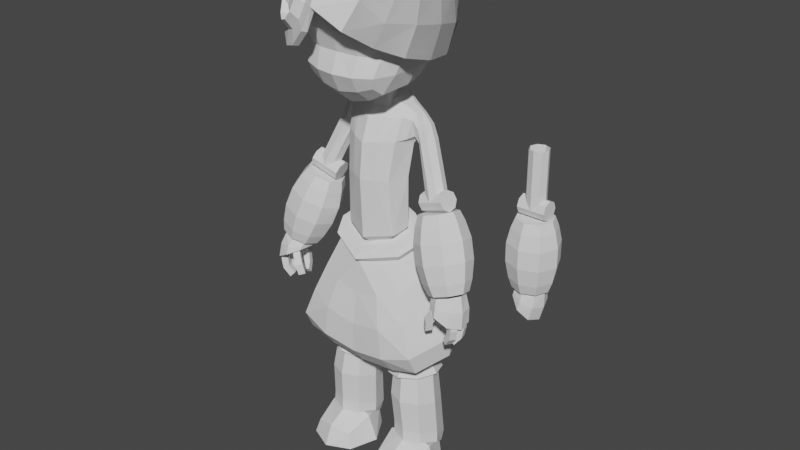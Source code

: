 # Source: chibi-character.blend  (saved by Blender 3.2.14; exported with 4.5.12 LTS)
import bpy
from mathutils import Matrix  # noqa: F401  (used for matrix-valued properties, if any)

bpy.ops.wm.read_factory_settings(use_empty=True)
scene = bpy.context.scene
scene.name = 'Scene'

# ---- collections
col_collection_2 = bpy.data.collections.new('Collection 2'); scene.collection.children.link(col_collection_2)
col_collection = bpy.data.collections.new('Collection'); scene.collection.children.link(col_collection)

# ---- world
world_world = bpy.data.worlds.new('World'); scene.world = world_world
world_world.use_nodes = True; world_world.node_tree.nodes.clear()
_N = world_world.node_tree.nodes; _L = world_world.node_tree.links
n0 = _N.new('ShaderNodeOutputWorld'); n0.name = 'World Output'; n0.location = (300, 300)
n1 = _N.new('ShaderNodeBackground'); n1.name = 'Background'; n1.location = (10, 300)
n1.inputs[0].default_value = (0.05088, 0.05088, 0.05088, 1.0)
_L.new(n1.outputs[0], n0.inputs[0])
n0.is_active_output = True
world_world.color = (0.05088, 0.05088, 0.05088)
world_world.use_sun_shadow = False
world_world.sun_shadow_jitter_overblur = 0.0

# ---- meshes
me_cube_001 = bpy.data.meshes.new('Cube.001')
me_cube_001.from_pydata([(0.2472, -0.3605, 3.026), (0.3001, -0.3385, 3.511), (0.2362, 0.1555, 3.059), (0.3125, 0.2656, 3.475), (0.1386, 0.1772, 3.018), (0.0, 0.1919, 2.996), (0.0, 0.3207, 3.539), (0.2046, 0.3006, 3.52), (0.3112, 0.2574, 3.33), (0.3008, 0.2433, 3.236), (0.2727, 0.2027, 3.142), (0.2614, -0.2856, 2.97), (0.2964, -0.08157, 2.993), (0.2696, 0.06821, 3.01), (0.3802, 0.1627, 3.513), (0.3978, 0.0005166, 3.539), (0.3789, -0.2146, 3.54), (0.3118, -0.373, 3.348), (0.2983, -0.3337, 3.226), (0.2705, -0.3877, 3.102), (0.0, -0.3997, 2.968), (0.1403, -0.3868, 2.989), (0.1834, -0.4017, 3.552), (0.0, -0.4112, 3.572), (0.0, 0.2863, 3.135), (0.0, 0.3389, 3.244), (0.0, 0.3672, 3.35), (0.1416, 0.2634, 3.14), (0.1558, 0.3157, 3.241), (0.1668, 0.3428, 3.343), (0.3357, 0.09774, 3.123), (0.3778, 0.1282, 3.241), (0.3973, 0.1421, 3.345), (0.3511, -0.04372, 3.115), (0.3917, -0.01695, 3.245), (0.4259, -0.01132, 3.356), (0.3353, -0.2481, 3.106), (0.3752, -0.2239, 3.24), (0.3969, -0.2159, 3.359), (0.1419, -0.4407, 3.094), (0.1571, -0.3936, 3.225), (0.1673, -0.4323, 3.352), (0.0, -0.463, 3.095), (0.0, -0.4098, 3.228), (0.0, -0.4497, 3.364), (0.0, 0.1067, 2.922), (0.08458, 0.06149, 2.937), (0.0, -0.07822, 2.881), (0.09007, -0.03674, 2.912), (0.0, -0.2858, 2.868), (0.1459, -0.282, 2.904), (0.2415, 0.1942, 3.674), (0.0, 0.1906, 3.719), (0.2235, 0.0261, 3.719), (0.0, 0.03169, 3.769), (0.2113, -0.2233, 3.692), (0.0, -0.2354, 3.723), (0.0, 0.1128, 2.779), (0.09089, 0.06955, 2.783), (0.0, -0.06538, 2.722), (0.09577, -0.02311, 2.747)], [], [(24, 25, 28, 27), (25, 26, 29, 28), (26, 6, 7, 29), (29, 7, 3, 8), (28, 29, 8, 9), (27, 28, 9, 10), (4, 27, 10, 2), (5, 24, 27, 4), (30, 31, 34, 33), (31, 32, 35, 34), (33, 34, 37, 36), (34, 35, 38, 37), (2, 10, 30, 13), (10, 9, 31, 30), (9, 8, 32, 31), (8, 3, 14, 32), (32, 14, 15, 35), (35, 15, 16, 38), (38, 16, 1, 17), (37, 38, 17, 18), (36, 37, 18, 19), (11, 36, 19, 0), (12, 33, 36, 11), (13, 30, 33, 12), (39, 40, 43, 42), (40, 41, 44, 43), (0, 19, 39, 21), (19, 18, 40, 39), (18, 17, 41, 40), (17, 1, 22, 41), (41, 22, 23, 44), (21, 39, 42, 20), (47, 48, 50, 49), (5, 4, 46, 45), (4, 2, 13, 46), (46, 13, 12, 48), (48, 12, 11, 50), (50, 11, 0, 21), (49, 50, 21, 20), (51, 52, 54, 53), (53, 54, 56, 55), (3, 7, 51, 14), (7, 6, 52, 51), (55, 56, 23, 22), (16, 55, 22, 1), (15, 53, 55, 16), (14, 51, 53, 15), (48, 47, 59, 60), (46, 48, 60, 58), (45, 46, 58, 57)])
_uv = me_cube_001.uv_layers.new(name='UVMap')
_uv.uv.foreach_set('vector', [0.4375, 0.375, 0.5122, 0.375, 0.5122, 0.4375, 0.4375, 0.4375, 0.5122, 0.375, 0.5358, 0.375, 0.5358, 0.4375, 0.5122, 0.4375, 0.5358, 0.375, 0.5994, 0.3762, 0.5978, 0.4471, 0.5358, 0.4375, 0.5358, 0.4375, 0.5978, 0.4471, 0.5948, 0.5, 0.5358, 0.5, 0.5122, 0.4375, 0.5358, 0.4375, 0.5358, 0.5, 0.5122, 0.5, 0.4375, 0.4375, 0.5122, 0.4375, 0.5122, 0.5, 0.4375, 0.5, 0.375, 0.4375, 0.4375, 0.4375, 0.4375, 0.5, 0.375, 0.5, 0.375, 0.375, 0.4375, 0.375, 0.4375, 0.4375, 0.375, 0.4375, 0.4309, 0.5593, 0.5122, 0.5625, 0.5122, 0.625, 0.4297, 0.6102, 0.5122, 0.5625, 0.5358, 0.5625, 0.5358, 0.625, 0.5122, 0.625, 0.4297, 0.6102, 0.5122, 0.625, 0.5122, 0.7001, 0.4365, 0.678, 0.5122, 0.625, 0.5358, 0.625, 0.5358, 0.6875, 0.5122, 0.7001, 0.375, 0.5, 0.4375, 0.5, 0.4309, 0.5593, 0.375, 0.5625, 0.4375, 0.5, 0.5122, 0.5, 0.5122, 0.5625, 0.4309, 0.5593, 0.5122, 0.5, 0.5358, 0.5, 0.5358, 0.5625, 0.5122, 0.5625, 0.5358, 0.5, 0.5948, 0.5, 0.5948, 0.5625, 0.5358, 0.5625, 0.5358, 0.5625, 0.5948, 0.5625, 0.5948, 0.625, 0.5358, 0.625, 0.5358, 0.625, 0.5948, 0.625, 0.5948, 0.6875, 0.5358, 0.6875, 0.5358, 0.6875, 0.5948, 0.6875, 0.5888, 0.75, 0.5358, 0.75, 0.5122, 0.7001, 0.5358, 0.6875, 0.5358, 0.75, 0.5122, 0.75, 0.4365, 0.678, 0.5122, 0.7001, 0.5122, 0.75, 0.4316, 0.75, 0.375, 0.6875, 0.4365, 0.678, 0.4316, 0.75, 0.3868, 0.7379, 0.375, 0.6176, 0.4297, 0.6102, 0.4365, 0.678, 0.375, 0.6875, 0.375, 0.5625, 0.4309, 0.5593, 0.4297, 0.6102, 0.375, 0.6176, 0.4316, 0.8125, 0.5122, 0.8125, 0.5122, 0.875, 0.4375, 0.875, 0.5122, 0.8125, 0.5358, 0.8125, 0.5358, 0.875, 0.5122, 0.875, 0.3868, 0.7379, 0.4316, 0.75, 0.4316, 0.8125, 0.3754, 0.8084, 0.4316, 0.75, 0.5122, 0.75, 0.5122, 0.8125, 0.4316, 0.8125, 0.5122, 0.75, 0.5358, 0.75, 0.5358, 0.8125, 0.5122, 0.8125, 0.5358, 0.75, 0.5888, 0.75, 0.5888, 0.8125, 0.5358, 0.8125, 0.5358, 0.8125, 0.5888, 0.8125, 0.5888, 0.875, 0.5358, 0.875, 0.3754, 0.8084, 0.4316, 0.8125, 0.4375, 0.875, 0.3771, 0.8733, 0.25, 0.625, 0.3125, 0.625, 0.3125, 0.6875, 0.25, 0.6875, 0.25, 0.5, 0.3125, 0.5, 0.3125, 0.5625, 0.25, 0.5625, 0.3125, 0.5, 0.375, 0.5, 0.375, 0.5625, 0.3125, 0.5625, 0.3125, 0.5625, 0.375, 0.5625, 0.375, 0.6176, 0.3125, 0.625, 0.3125, 0.625, 0.375, 0.6176, 0.375, 0.6875, 0.3125, 0.6875, 0.3125, 0.6875, 0.375, 0.6875, 0.3868, 0.7379, 0.3171, 0.7476, 0.25, 0.6875, 0.3125, 0.6875, 0.3171, 0.7476, 0.2514, 0.7486, 0.6875, 0.5625, 0.75, 0.5625, 0.75, 0.6147, 0.6895, 0.6167, 0.6895, 0.6167, 0.75, 0.6147, 0.7496, 0.7032, 0.6867, 0.6974, 0.5948, 0.5, 0.6667, 0.483, 0.6875, 0.5625, 0.5948, 0.5625, 0.6667, 0.483, 0.7414, 0.4803, 0.75, 0.5625, 0.6875, 0.5625, 0.6867, 0.6974, 0.7496, 0.7032, 0.7475, 0.783, 0.6656, 0.7821, 0.5948, 0.6875, 0.6867, 0.6974, 0.6656, 0.7821, 0.5888, 0.75, 0.5948, 0.625, 0.6895, 0.6167, 0.6867, 0.6974, 0.5948, 0.6875, 0.5948, 0.5625, 0.6875, 0.5625, 0.6895, 0.6167, 0.5948, 0.625, 0.3125, 0.625, 0.25, 0.625, 0.25, 0.625, 0.3125, 0.625, 0.3125, 0.5625, 0.3125, 0.625, 0.3125, 0.625, 0.3125, 0.5625, 0.25, 0.5625, 0.3125, 0.5625, 0.3125, 0.5625, 0.25, 0.5625])
me_cube_001.update()
me_cube_003 = bpy.data.meshes.new('Cube.003')
me_cube_003.from_pydata([(0.0, -0.219, 2.3), (0.203, 0.03105, 2.794), (0.0, -0.03184, 2.811), (0.1223, -0.0646, 1.834), (0.0, -0.1234, 1.797), (0.1725, -0.1314, 2.298), (0.0, 0.1793, 2.297), (0.0, -0.198, 1.859), (0.2124, -0.03153, 2.729), (0.0, -0.1297, 2.714), (0.0, 0.1849, 2.694), (0.0, 0.1665, 1.961), (0.1928, -0.1094, 1.896), (0.3495, 0.1408, 2.573), (0.3048, 0.1313, 2.547), (0.2792, 0.09957, 2.533), (0.2872, 0.04669, 2.545), (0.3275, 0.01093, 2.568), (0.3731, 0.02155, 2.588), (0.3983, 0.07175, 2.597), (0.3887, 0.119, 2.591), (0.4918, 0.07406, 2.193), (0.4403, 0.05866, 2.179), (0.4121, 0.01065, 2.179), (0.4238, -0.04184, 2.193), (0.4685, -0.06808, 2.214), (0.52, -0.05268, 2.228), (0.5482, -0.004673, 2.228), (0.5365, 0.04782, 2.213), (0.3919, 0.08531, 2.157), (0.3723, 0.07399, 2.208), (0.3574, 0.02768, 2.235), (0.3558, -0.02651, 2.222), (0.3685, -0.05682, 2.178), (0.3881, -0.04551, 2.127), (0.403, 0.0008228, 2.1), (0.4046, 0.055, 2.112), (0.5917, 0.0628, 2.229), (0.5722, 0.05149, 2.28), (0.5572, 0.005169, 2.307), (0.5557, -0.04902, 2.294), (0.5684, -0.07933, 2.249), (0.588, -0.06801, 2.199), (0.6029, -0.02169, 2.172), (0.6045, 0.03249, 2.184), (0.5211, 0.01127, 2.308), (0.5094, 0.06377, 2.294), (0.4414, -0.05213, 2.294), (0.4929, -0.03674, 2.308), (0.385, 0.0266, 2.259), (0.3967, -0.0259, 2.274), (0.4647, 0.09, 2.274), (0.4131, 0.07461, 2.259), (0.5253, 0.1257, 2.116), (0.4265, 0.09622, 2.089), (0.3726, 0.00427, 2.089), (0.395, -0.09628, 2.116), (0.4806, -0.1465, 2.155), (0.5793, -0.117, 2.183), (0.6333, -0.02509, 2.183), (0.6109, 0.07546, 2.155), (0.6956, 0.02558, 1.611), (0.5968, -0.003906, 1.584), (0.5429, -0.09586, 1.584), (0.5653, -0.1964, 1.612), (0.6509, -0.2467, 1.65), (0.7496, -0.2172, 1.678), (0.8036, -0.1252, 1.678), (0.7812, -0.02467, 1.65), (0.8053, -0.1136, 1.761), (0.7888, -0.09208, 1.893), (0.7433, -0.06534, 2.027), (0.6824, -0.04135, 2.125), (0.6555, 0.0797, 2.092), (0.7121, 0.07484, 1.989), (0.7575, 0.0481, 1.854), (0.7783, 0.007482, 1.728), (0.6214, -0.2598, 1.728), (0.5759, -0.2614, 1.854), (0.5304, -0.2346, 1.989), (0.4986, -0.1876, 2.092), (0.6175, -0.152, 2.125), (0.668, -0.1935, 2.027), (0.7135, -0.2203, 1.893), (0.7403, -0.2243, 1.761), (0.4914, -0.07822, 1.648), (0.4253, -0.05115, 1.762), (0.3798, -0.02441, 1.897), (0.3686, -0.006008, 2.012), (0.3955, -0.1271, 2.046), (0.411, -0.1646, 1.935), (0.4565, -0.1913, 1.8), (0.5184, -0.1993, 1.681), (0.6752, 0.06797, 1.681), (0.6382, 0.1181, 1.8), (0.5927, 0.1449, 1.935), (0.5524, 0.1402, 2.045), (0.4335, 0.1047, 2.012), (0.4551, 0.1038, 1.897), (0.5005, 0.07704, 1.762), (0.5564, 0.03247, 1.648), (0.6966, -0.0003177, 1.6), (0.6146, -0.02481, 1.578), (0.5698, -0.1012, 1.578), (0.5884, -0.1847, 1.6), (0.6595, -0.2265, 1.633), (0.7415, -0.202, 1.655), (0.7864, -0.1256, 1.655), (0.7678, -0.04206, 1.633), (0.7251, 0.00576, 1.477), (0.6304, -0.0143, 1.529), (0.5777, -0.1047, 1.562), (0.5978, -0.2126, 1.557), (0.6791, -0.2747, 1.517), (0.7738, -0.2546, 1.465), (0.8265, -0.1642, 1.432), (0.8063, -0.05631, 1.437), (0.6251, -0.01468, 1.554), (0.5735, -0.1029, 1.57), (0.594, -0.2038, 1.581), (0.6747, -0.2583, 1.579), (0.7682, -0.2344, 1.566), (0.8197, -0.1463, 1.549), (0.7992, -0.04536, 1.539), (0.7185, 0.009142, 1.541), (0.1974, -0.08997, 2.576), (0.0, -0.1929, 2.554), (0.0, 0.1972, 2.568), (0.3122, 0.1481, 2.635), (0.1431, 0.03534, 1.843), (0.2132, 0.02633, 1.92), (0.2141, 0.02597, 2.297), (0.2016, 0.1056, 2.799), (0.0, 0.04289, 1.834), (0.2274, 0.06641, 2.53), (0.184, 0.1454, 2.684), (0.1171, 0.07504, 1.854), (0.1607, 0.0899, 2.297), (0.1971, 0.1483, 2.785), (0.1588, 0.08537, 1.937), (0.0, 0.1779, 2.844), (0.0, 0.1108, 1.86), (0.184, 0.1276, 2.551), (0.2611, 0.1477, 2.669), (0.344, 0.1298, 2.677), (0.276, 0.1314, 2.744), (0.3516, 0.08443, 2.692), (0.2787, 0.09224, 2.762), (0.2727, 0.03653, 2.76), (0.3313, 0.03382, 2.693), (0.2718, 0.1453, 2.58), (0.2402, 0.1422, 2.58), (0.253, 0.1068, 2.566), (0.2395, 0.09343, 2.555), (0.2607, 0.0349, 2.594), (0.2337, -0.01948, 2.581), (0.2966, 0.01509, 2.66), (0.2631, 0.005366, 2.714), (0.0, 0.0976, 2.835), (0.09972, 0.1818, 2.83), (0.0964, -0.1537, 1.877), (0.09237, 0.1686, 2.566), (0.1095, -0.08386, 2.726), (0.07941, 0.1259, 1.949), (0.1022, 0.02143, 2.817), (0.08036, 0.1346, 2.297), (0.09186, 0.171, 2.69), (0.06117, -0.09399, 1.815), (0.07155, 0.03912, 1.839), (0.05854, 0.0929, 1.857), (0.08626, -0.1792, 2.299), (0.1019, 0.117, 2.829), (0.0999, -0.1526, 2.57), (0.7388, -0.2035, 1.424), (0.7832, -0.2268, 1.421), (0.7348, -0.1969, 1.487), (0.7792, -0.2196, 1.492), (0.73, -0.2026, 1.374), (0.7697, -0.2247, 1.353), (0.6922, -0.1864, 1.326), (0.7224, -0.2047, 1.29), (0.7582, -0.1519, 1.483), (0.7622, -0.1585, 1.421), (0.8066, -0.1817, 1.418), (0.8026, -0.1745, 1.489), (0.7534, -0.1575, 1.371), (0.7931, -0.1797, 1.349), (0.7156, -0.1413, 1.323), (0.7458, -0.1596, 1.287), (0.7692, -0.1392, 1.413), (0.8178, -0.1271, 1.41), (0.7618, -0.137, 1.475), (0.81, -0.1244, 1.481), (0.762, -0.1444, 1.362), (0.8064, -0.1345, 1.341), (0.7229, -0.1574, 1.314), (0.7577, -0.151, 1.279), (0.7493, -0.08777, 1.472), (0.7567, -0.09003, 1.409), (0.8053, -0.07789, 1.407), (0.7976, -0.07518, 1.478), (0.7495, -0.09516, 1.359), (0.7939, -0.08532, 1.338), (0.7105, -0.1082, 1.311), (0.7452, -0.1018, 1.275), (0.7217, -0.06691, 1.421), (0.7401, -0.02068, 1.414), (0.7314, -0.07271, 1.483), (0.7513, -0.02668, 1.484), (0.7089, -0.07473, 1.372), (0.7219, -0.0329, 1.347), (0.684, -0.1129, 1.328), (0.6904, -0.0805, 1.29), (0.6853, -0.0531, 1.492), (0.6757, -0.04729, 1.43), (0.6941, -0.001062, 1.423), (0.7053, -0.007066, 1.493), (0.6628, -0.05512, 1.381), (0.6758, -0.01329, 1.356), (0.638, -0.09324, 1.337), (0.6444, -0.06088, 1.299), (0.6194, -0.1789, 1.491), (0.599, -0.2149, 1.519), (0.656, -0.1516, 1.534), (0.6403, -0.1844, 1.569), (0.5951, -0.1913, 1.448), (0.5663, -0.2308, 1.459), (0.5844, -0.18, 1.387), (0.5516, -0.2179, 1.381), (0.6941, -0.1829, 1.522), (0.6575, -0.2102, 1.478), (0.6371, -0.2462, 1.507), (0.6784, -0.2158, 1.556), (0.6332, -0.2226, 1.435), (0.6044, -0.2621, 1.447), (0.6225, -0.2113, 1.374), (0.5897, -0.2489, 1.368), (0.1485, -0.2336, 0.135), (0.1835, 0.1637, 0.1528), (0.4411, -0.2336, 0.135), (0.4061, 0.1637, 0.1528), (0.1157, -0.2525, 0.02244), (0.1157, -0.03757, 0.2115), (0.1585, 0.1625, 0.02244), (0.2948, 0.1843, 0.189), (0.4311, 0.1625, 0.02244), (0.4739, -0.03757, 0.2115), (0.4739, -0.2525, 0.02244), (0.2948, -0.2698, 0.1711), (0.2948, -0.03757, 0.2932), (0.2948, -0.3342, 0.02244), (0.5481, -0.03461, 0.02244), (0.2948, 0.2287, 0.02244), (0.04146, -0.03461, 0.02244), (0.2677, 0.2131, 0.8495), (0.1596, 0.1671, 0.8396), (0.1142, 0.04845, 0.8407), (0.1596, -0.06922, 0.839), (0.2677, -0.1151, 0.8495), (0.3787, -0.0629, 0.8711), (0.4243, 0.04845, 0.8694), (0.3787, 0.16, 0.8621), (0.3008, 0.2152, 0.1038), (0.1764, 0.1709, 0.1302), (0.1249, 0.0533, 0.206), (0.1764, -0.07944, 0.2497), (0.3008, -0.131, 0.2497), (0.4253, -0.07944, 0.2497), (0.4768, 0.05284, 0.2057), (0.4253, 0.1709, 0.1302), (0.4192, 0.206, 0.1998), (0.2971, 0.2495, 0.174), (0.4192, -0.07705, 0.3283), (0.4697, 0.05992, 0.279), (0.1751, -0.07705, 0.3283), (0.2971, -0.1276, 0.3283), (0.1751, 0.206, 0.1998), (0.1245, 0.05992, 0.2789), (0.4087, 0.1775, 0.5176), (0.4087, -0.0947, 0.5872), (0.1577, -0.0947, 0.5872), (0.1577, 0.1775, 0.5175), (0.2832, 0.2257, 0.5036), (0.4607, 0.03893, 0.5605), (0.2832, -0.1467, 0.5872), (0.1057, 0.03893, 0.5604), (0.2892, 0.4035, 1.051), (0.0, 0.3196, 0.9831), (0.0, 0.05004, 0.9261), (0.0, -0.2249, 0.8784), (0.2797, -0.2248, 0.9039), (0.4903, -0.2254, 0.9696), (0.5737, 0.04881, 1.014), (0.4903, 0.3196, 1.074), (0.3872, 0.1635, 0.7698), (0.3842, -0.07046, 0.7888), (0.159, -0.07176, 0.7523), (0.1621, 0.1635, 0.7334), (0.2753, 0.2096, 0.7478), (0.432, 0.04582, 0.7891), (0.2716, -0.1177, 0.7713), (0.1135, 0.04582, 0.7375), (0.4106, 0.1875, 0.7906), (0.4066, -0.09636, 0.8157), (0.1356, -0.1034, 0.7667), (0.1394, 0.1923, 0.7459), (0.2756, 0.2432, 0.7654), (0.4645, 0.04574, 0.8141), (0.27, -0.1555, 0.7983), (0.0809, 0.04574, 0.7514), (0.1513, 0.1518, 1.879), (0.0, 0.1922, 1.899), (0.0, -0.2415, 1.691), (0.1449, -0.1873, 1.717), (0.2638, -0.1321, 1.744), (0.3161, -0.02123, 1.797), (0.2662, 0.09005, 1.85), (0.0, -0.3166, 1.221), (0.2325, -0.3255, 1.267), (0.4102, -0.2654, 1.328), (0.4846, 0.0289, 1.389), (0.4114, 0.2788, 1.449), (0.232, 0.3619, 1.452), (0.0, 0.417, 1.426), (0.0, -0.2748, 1.454), (0.1778, -0.2692, 1.494), (0.335, -0.2036, 1.542), (0.4001, 0.008254, 1.613), (0.3371, 0.2314, 1.646), (0.1817, 0.2848, 1.669), (0.0, 0.3012, 1.661), (0.1492, 0.1826, 1.944), (0.0, 0.2302, 1.967), (0.0, -0.2807, 1.722), (0.1416, -0.217, 1.753), (0.2817, -0.1519, 1.784), (0.3433, -0.02125, 1.846), (0.2846, 0.1099, 1.909), (0.1379, 0.1593, 1.942), (0.0, 0.1979, 1.96), (0.0, -0.2163, 1.762), (0.1317, -0.1647, 1.787), (0.2453, -0.1119, 1.812), (0.2953, -0.005989, 1.863), (0.2477, 0.1003, 1.914), (0.2626, -0.3304, 1.04), (0.4858, -0.2963, 1.114), (0.5894, 0.04328, 1.172), (0.4863, 0.343, 1.246), (0.2665, 0.4382, 1.231), (0.0, 0.469, 1.194), (0.0, -0.3171, 0.9976)], [], [(159, 171, 132, 138), (165, 161, 142, 137), (160, 7, 4, 167), (170, 160, 12, 5), (12, 3, 129, 130), (171, 158, 2, 164), (142, 134, 131, 137), (161, 166, 135, 142), (45, 27, 28, 46), (47, 25, 26, 48), (49, 23, 24, 50), (51, 21, 22, 52), (46, 28, 21, 51), (48, 26, 27, 45), (50, 24, 25, 47), (52, 22, 23, 49), (36, 44, 43, 35), (34, 42, 41, 33), (32, 40, 39, 31), (30, 38, 37, 29), (29, 37, 44, 36), (35, 43, 42, 34), (33, 41, 40, 32), (31, 39, 38, 30), (29, 36, 35, 34, 33, 32, 31, 30), (37, 38, 39, 40, 41, 42, 43, 44), (16, 50, 47, 17), (18, 48, 45, 19), (165, 137, 139, 163), (20, 46, 51, 13), (13, 51, 52, 14), (15, 49, 50, 16), (17, 47, 48, 18), (169, 141, 11, 163), (19, 45, 46, 20), (14, 52, 49, 15), (69, 67, 68, 76), (77, 65, 66, 84), (85, 63, 64, 92), (93, 61, 62, 100), (76, 68, 61, 93), (84, 66, 67, 69), (92, 64, 65, 77), (100, 62, 63, 85), (54, 97, 88, 55), (97, 98, 87, 88), (98, 99, 86, 87), (99, 100, 85, 86), (56, 89, 80, 57), (89, 90, 79, 80), (90, 91, 78, 79), (91, 92, 77, 78), (58, 81, 72, 59), (81, 82, 71, 72), (82, 83, 70, 71), (83, 84, 69, 70), (60, 73, 96, 53), (73, 74, 95, 96), (74, 75, 94, 95), (75, 76, 93, 94), (53, 96, 97, 54), (96, 95, 98, 97), (95, 94, 99, 98), (94, 93, 100, 99), (55, 88, 89, 56), (88, 87, 90, 89), (87, 86, 91, 90), (86, 85, 92, 91), (57, 80, 81, 58), (80, 79, 82, 81), (79, 78, 83, 82), (78, 77, 84, 83), (59, 72, 73, 60), (72, 71, 74, 73), (71, 70, 75, 74), (70, 69, 76, 75), (54, 55, 56, 57, 58, 59, 60, 53), (117, 118, 103, 102), (118, 119, 104, 103), (119, 120, 105, 104), (120, 121, 106, 105), (121, 122, 107, 106), (122, 123, 108, 107), (123, 124, 101, 108), (124, 117, 102, 101), (109, 110, 117, 124), (116, 109, 124, 123), (115, 116, 123, 122), (114, 115, 122, 121), (113, 114, 121, 120), (112, 113, 120, 119), (111, 112, 119, 118), (110, 111, 118, 117), (131, 5, 12, 130), (139, 130, 129, 136), (137, 131, 130, 139), (147, 145, 138, 132), (148, 147, 132, 1), (151, 153, 134, 142), (153, 155, 125, 134), (155, 157, 8, 125), (157, 148, 1, 8), (17, 18, 149, 156), (156, 149, 148, 157), (16, 17, 156, 154), (154, 156, 157, 155), (15, 16, 154, 152), (152, 154, 155, 153), (14, 15, 152, 150), (150, 152, 153, 151), (18, 19, 146, 149), (149, 146, 147, 148), (19, 20, 144, 146), (146, 144, 145, 147), (20, 13, 128, 144), (144, 128, 143, 145), (13, 14, 150, 128), (128, 150, 151, 143), (172, 125, 8, 162), (168, 133, 141, 169), (145, 143, 135, 138), (135, 143, 151, 142), (134, 125, 5, 131), (166, 159, 138, 135), (162, 8, 1, 164), (172, 170, 5, 125), (167, 168, 129, 3), (4, 133, 168, 167), (126, 0, 170, 172), (9, 162, 164, 2), (10, 140, 159, 166), (129, 168, 169, 136), (126, 172, 162, 9), (136, 169, 163, 139), (6, 165, 163, 11), (127, 10, 166, 161), (132, 171, 164, 1), (0, 7, 160, 170), (12, 160, 167, 3), (6, 127, 161, 165), (140, 158, 171, 159), (109, 116, 115, 114, 113, 112, 111, 110), (61, 68, 67, 66, 65, 64, 63, 62), (173, 175, 176, 174), (174, 178, 177, 173), (178, 180, 179, 177), (182, 183, 184, 181), (183, 182, 185, 186), (186, 185, 187, 188), (179, 180, 188, 187), (178, 174, 183, 186), (176, 175, 181, 184), (180, 178, 186, 188), (173, 177, 185, 182), (174, 176, 184, 183), (175, 173, 182, 181), (177, 179, 187, 185), (189, 191, 192, 190), (190, 194, 193, 189), (194, 196, 195, 193), (198, 199, 200, 197), (199, 198, 201, 202), (202, 201, 203, 204), (195, 196, 204, 203), (194, 190, 199, 202), (192, 191, 197, 200), (196, 194, 202, 204), (189, 193, 201, 198), (190, 192, 200, 199), (191, 189, 198, 197), (193, 195, 203, 201), (205, 207, 208, 206), (206, 210, 209, 205), (210, 212, 211, 209), (214, 215, 216, 213), (215, 214, 217, 218), (218, 217, 219, 220), (211, 212, 220, 219), (210, 206, 215, 218), (208, 207, 213, 216), (212, 210, 218, 220), (205, 209, 217, 214), (206, 208, 216, 215), (207, 205, 214, 213), (209, 211, 219, 217), (221, 223, 224, 222), (222, 226, 225, 221), (226, 228, 227, 225), (230, 231, 232, 229), (231, 230, 233, 234), (234, 233, 235, 236), (227, 228, 236, 235), (226, 222, 231, 234), (224, 223, 229, 232), (228, 226, 234, 236), (221, 225, 233, 230), (222, 224, 232, 231), (223, 221, 230, 229), (225, 227, 235, 233), (253, 242, 238, 243), (252, 244, 240, 245), (251, 246, 239, 247), (250, 248, 237, 241), (249, 242, 237, 248), (246, 249, 248, 239), (240, 244, 249, 246), (244, 238, 242, 249), (247, 239, 248, 250), (245, 240, 246, 251), (243, 238, 244, 252), (241, 237, 242, 253), (270, 271, 262, 269), (272, 273, 268, 267), (274, 275, 266, 265), (276, 277, 264, 263), (273, 270, 269, 268), (275, 272, 267, 266), (277, 274, 265, 264), (271, 276, 263, 262), (282, 281, 276, 271), (285, 280, 274, 277), (284, 279, 272, 275), (283, 278, 270, 273), (281, 285, 277, 276), (280, 284, 275, 274), (279, 283, 273, 272), (278, 282, 271, 270), (294, 298, 282, 278), (295, 299, 283, 279), (296, 300, 284, 280), (297, 301, 285, 281), (299, 294, 278, 283), (300, 295, 279, 284), (301, 296, 280, 285), (298, 297, 281, 282), (259, 258, 290, 291), (257, 256, 288, 289), (255, 254, 286, 287), (254, 261, 293, 286), (260, 259, 291, 292), (258, 257, 289, 290), (256, 255, 287, 288), (261, 260, 292, 293), (306, 305, 255, 254), (302, 306, 254, 261), (307, 302, 261, 260), (303, 307, 260, 259), (308, 303, 259, 258), (304, 308, 258, 257), (309, 304, 257, 256), (305, 309, 256, 255), (295, 299, 307, 303), (297, 301, 309, 305), (300, 295, 303, 308), (298, 297, 305, 306), (294, 298, 306, 302), (296, 300, 308, 304), (299, 294, 302, 307), (301, 296, 304, 309), (351, 345, 290, 289), (345, 346, 291, 290), (346, 347, 292, 291), (347, 348, 293, 292), (348, 349, 286, 293), (349, 350, 287, 286), (329, 330, 323, 322), (328, 329, 322, 321), (327, 328, 321, 320), (326, 327, 320, 319), (325, 326, 319, 318), (324, 325, 318, 317), (312, 313, 325, 324), (313, 314, 326, 325), (314, 315, 327, 326), (315, 316, 328, 327), (316, 310, 329, 328), (310, 311, 330, 329), (314, 313, 334, 335), (311, 310, 331, 332), (310, 316, 337, 331), (315, 314, 335, 336), (313, 312, 333, 334), (316, 315, 336, 337), (331, 337, 344, 338), (336, 335, 342, 343), (334, 333, 340, 341), (337, 336, 343, 344), (335, 334, 341, 342), (332, 331, 338, 339), (322, 323, 350, 349), (321, 322, 349, 348), (320, 321, 348, 347), (319, 320, 347, 346), (318, 319, 346, 345), (317, 318, 345, 351), (250, 241, 253, 243, 252, 245, 251, 247), (339, 338, 344, 343, 342, 341, 340)])
_uv = me_cube_003.uv_layers.new(name='UVMap')
_uv.uv.foreach_set('vector', [0.6868, 0.5233, 0.3953, 0.4011, 0.6382, 0.589, 0.6281, 0.5209, 0.5095, 0.4486, 0.6164, 0.4624, 0.6071, 0.5259, 0.5095, 0.5222, 0.3883, 0.7701, 0.3888, 0.875, 0.25, 0.75, 0.306, 0.6885, 0.5095, 0.7701, 0.3883, 0.7701, 0.3877, 0.6651, 0.5095, 0.6651, 0.3877, 0.6651, 0.3619, 0.6271, 0.3628, 0.589, 0.3879, 0.589, 0.3953, 0.4011, 0.1523, 0.2133, 0.625, 0.875, 0.6326, 0.7701, 0.6071, 0.5259, 0.6049, 0.589, 0.5095, 0.589, 0.5095, 0.5222, 0.6164, 0.4624, 0.6376, 0.4633, 0.6207, 0.5102, 0.6071, 0.5259, 0.0, 0.0, 0.0, 0.0, 0.0, 0.0, 0.0, 0.0, 0.0, 0.0, 0.0, 0.0, 0.0, 0.0, 0.0, 0.0, 0.0, 0.0, 0.0, 0.0, 0.0, 0.0, 0.0, 0.0, 0.0, 0.0, 0.0, 0.0, 0.0, 0.0, 0.0, 0.0, 0.0, 0.0, 0.0, 0.0, 0.0, 0.0, 0.0, 0.0, 0.0, 0.0, 0.0, 0.0, 0.0, 0.0, 0.0, 0.0, 0.0, 0.0, 0.0, 0.0, 0.0, 0.0, 0.0, 0.0, 0.0, 0.0, 0.0, 0.0, 0.0, 0.0, 0.0, 0.0, 0.0, 0.0, 0.0, 0.0, 0.0, 0.0, 0.0, 0.0, 0.0, 0.0, 0.0, 0.0, 0.0, 0.0, 0.0, 0.0, 0.0, 0.0, 0.0, 0.0, 0.0, 0.0, 0.0, 0.0, 0.0, 0.0, 0.0, 0.0, 0.0, 0.0, 0.0, 0.0, 0.0, 0.0, 0.0, 0.0, 0.0, 0.0, 0.0, 0.0, 0.0, 0.0, 0.0, 0.0, 0.0, 0.0, 0.0, 0.0, 0.0, 0.0, 0.0, 0.0, 0.0, 0.0, 0.0, 0.0, 0.0, 0.0, 0.0, 0.0, 0.0, 0.0, 0.0, 0.0, 0.0, 0.0, 0.0, 0.0, 0.0, 0.0, 0.0, 0.0, 0.0, 0.0, 0.0, 0.0, 0.0, 0.0, 0.0, 0.0, 0.0, 0.0, 0.0, 0.0, 0.0, 0.0, 0.0, 0.0, 0.0, 0.0, 0.0, 0.0, 0.0, 0.0, 0.0, 0.0, 0.0, 0.0, 0.0, 0.0, 0.0, 0.0, 0.0, 0.0, 0.0, 0.0, 0.0, 0.0, 0.0, 0.0, 0.0, 0.0, 0.5095, 0.4486, 0.5095, 0.5222, 0.3885, 0.5222, 0.389, 0.4486, 0.0, 0.0, 0.0, 0.0, 0.0, 0.0, 0.0, 0.0, 0.0, 0.0, 0.0, 0.0, 0.0, 0.0, 0.0, 0.0, 0.0, 0.0, 0.0, 0.0, 0.0, 0.0, 0.0, 0.0, 0.0, 0.0, 0.0, 0.0, 0.0, 0.0, 0.0, 0.0, 0.3627, 0.4706, 0.3587, 0.4119, 0.3896, 0.375, 0.389, 0.4486, 0.0, 0.0, 0.0, 0.0, 0.0, 0.0, 0.0, 0.0, 0.0, 0.0, 0.0, 0.0, 0.0, 0.0, 0.0, 0.0, 0.0, 0.0, 0.0, 0.0, 0.0, 0.0, 0.0, 0.0, 0.0, 0.0, 0.0, 0.0, 0.0, 0.0, 0.0, 0.0, 0.0, 0.0, 0.0, 0.0, 0.0, 0.0, 0.0, 0.0, 0.0, 0.0, 0.0, 0.0, 0.0, 0.0, 0.0, 0.0, 0.0, 0.0, 0.0, 0.0, 0.0, 0.0, 0.0, 0.0, 0.0, 0.0, 0.0, 0.0, 0.0, 0.0, 0.0, 0.0, 0.0, 0.0, 0.0, 0.0, 0.0, 0.0, 0.0, 0.0, 0.0, 0.0, 0.0, 0.0, 0.0, 0.0, 0.0, 0.0, 0.0, 0.0, 0.0, 0.0, 0.0, 0.0, 0.0, 0.0, 0.0, 0.0, 0.0, 0.0, 0.0, 0.0, 0.0, 0.0, 0.0, 0.0, 0.0, 0.0, 0.0, 0.0, 0.0, 0.0, 0.0, 0.0, 0.0, 0.0, 0.0, 0.0, 0.0, 0.0, 0.0, 0.0, 0.0, 0.0, 0.0, 0.0, 0.0, 0.0, 0.0, 0.0, 0.0, 0.0, 0.0, 0.0, 0.0, 0.0, 0.0, 0.0, 0.0, 0.0, 0.0, 0.0, 0.0, 0.0, 0.0, 0.0, 0.0, 0.0, 0.0, 0.0, 0.0, 0.0, 0.0, 0.0, 0.0, 0.0, 0.0, 0.0, 0.0, 0.0, 0.0, 0.0, 0.0, 0.0, 0.0, 0.0, 0.0, 0.0, 0.0, 0.0, 0.0, 0.0, 0.0, 0.0, 0.0, 0.0, 0.0, 0.0, 0.0, 0.0, 0.0, 0.0, 0.0, 0.0, 0.0, 0.0, 0.0, 0.0, 0.0, 0.0, 0.0, 0.0, 0.0, 0.0, 0.0, 0.0, 0.0, 0.0, 0.0, 0.0, 0.0, 0.0, 0.0, 0.0, 0.0, 0.0, 0.0, 0.0, 0.0, 0.0, 0.0, 0.0, 0.0, 0.0, 0.0, 0.0, 0.0, 0.0, 0.0, 0.0, 0.0, 0.0, 0.0, 0.0, 0.0, 0.0, 0.0, 0.0, 0.0, 0.0, 0.0, 0.0, 0.0, 0.0, 0.0, 0.0, 0.0, 0.0, 0.0, 0.0, 0.0, 0.0, 0.0, 0.0, 0.0, 0.0, 0.0, 0.0, 0.0, 0.0, 0.0, 0.0, 0.0, 0.0, 0.0, 0.0, 0.0, 0.0, 0.0, 0.0, 0.0, 0.0, 0.0, 0.0, 0.0, 0.0, 0.0, 0.0, 0.0, 0.0, 0.0, 0.0, 0.0, 0.0, 0.0, 0.0, 0.0, 0.0, 0.0, 0.0, 0.0, 0.0, 0.0, 0.0, 0.0, 0.0, 0.0, 0.0, 0.0, 0.0, 0.0, 0.0, 0.0, 0.0, 0.0, 0.0, 0.0, 0.0, 0.0, 0.0, 0.0, 0.0, 0.0, 0.0, 0.0, 0.0, 0.0, 0.0, 0.0, 0.0, 0.0, 0.0, 0.0, 0.0, 0.0, 0.0, 0.0, 0.0, 0.0, 0.0, 0.0, 0.0, 0.0, 0.0, 0.0, 0.0, 0.0, 0.0, 0.0, 0.0, 0.0, 0.0, 0.0, 0.0, 0.0, 0.0, 0.0, 0.0, 0.0, 0.0, 0.0, 0.0, 0.0, 0.0, 0.0, 0.0, 0.0, 0.0, 0.0, 0.0, 0.0, 0.0, 0.0, 0.0, 0.0, 0.0, 0.0, 0.0, 0.0, 0.0, 0.0, 0.0, 0.0, 0.0, 0.0, 0.0, 0.0, 0.0, 0.0, 0.0, 0.0, 0.0, 0.0, 0.0, 0.0, 0.0, 0.0, 0.0, 0.0, 0.0, 0.0, 0.0, 0.0, 0.0, 0.0, 0.0, 0.0, 0.0, 0.0, 0.0, 0.0, 0.0, 0.0, 0.0, 0.0, 0.0, 0.0, 0.0, 0.0, 0.0, 0.0, 0.0, 0.0, 0.0, 0.0, 0.0, 0.0, 0.0, 0.0, 0.0, 0.0, 0.0, 0.0, 0.0, 0.0, 0.0, 0.0, 0.0, 0.0, 0.0, 0.0, 0.0, 0.0, 0.0, 0.0, 0.0, 0.0, 0.0, 0.0, 0.0, 0.0, 0.0, 0.0, 0.0, 0.0, 0.0, 0.0, 0.0, 0.0, 0.0, 0.0, 0.0, 0.0, 0.0, 0.0, 0.0, 0.0, 0.0, 0.0, 0.0, 0.0, 0.0, 0.0, 0.0, 0.0, 0.0, 0.0, 0.0, 0.0, 0.0, 0.0, 0.0, 0.0, 0.0, 0.0, 0.0, 0.0, 0.0, 0.0, 0.0, 0.0, 0.0, 0.0, 0.0, 0.0, 0.0, 0.0, 0.0, 0.0, 0.0, 0.0, 0.0, 0.0, 0.0, 0.0, 0.0, 0.0, 0.0, 0.5095, 0.589, 0.5095, 0.6651, 0.3877, 0.6651, 0.3879, 0.589, 0.3885, 0.5222, 0.3879, 0.589, 0.3628, 0.589, 0.3666, 0.5293, 0.5095, 0.5222, 0.5095, 0.589, 0.3879, 0.589, 0.3885, 0.5222, 0.443, 0.4088, 0.4187, 0.3472, 0.6281, 0.5209, 0.6382, 0.589, 0.4268, 0.4434, 0.443, 0.4088, 0.6382, 0.589, 0.6402, 0.6651, 0.4019, 0.3472, 0.4033, 0.3927, 0.6049, 0.589, 0.6071, 0.5259, 0.4033, 0.3927, 0.4776, 0.5434, 0.6007, 0.7014, 0.6049, 0.589, 0.4776, 0.5434, 0.4156, 0.4434, 0.6207, 0.7014, 0.6007, 0.7014, 0.4156, 0.4434, 0.4268, 0.4434, 0.6402, 0.6651, 0.6207, 0.7014, 0.0, 0.0, 0.0, 0.0, 0.2134, 0.2217, 0.2078, 0.2217, 0.2078, 0.2217, 0.2134, 0.2217, 0.4268, 0.4434, 0.4156, 0.4434, 0.0, 0.0, 0.0, 0.0, 0.2078, 0.2217, 0.1999, 0.2217, 0.1999, 0.2217, 0.2078, 0.2217, 0.4156, 0.4434, 0.4776, 0.5434, 0.0, 0.0, 0.0, 0.0, 0.1999, 0.2217, 0.2016, 0.1963, 0.2016, 0.1963, 0.1999, 0.2217, 0.4776, 0.5434, 0.4033, 0.3927, 0.0, 0.0, 0.0, 0.0, 0.2016, 0.1963, 0.2009, 0.1736, 0.2009, 0.1736, 0.2016, 0.1963, 0.4033, 0.3927, 0.4019, 0.3472, 0.0, 0.0, 0.0, 0.0, 0.2128, 0.1996, 0.2134, 0.2217, 0.2134, 0.2217, 0.2128, 0.1996, 0.443, 0.4088, 0.4268, 0.4434, 0.0, 0.0, 0.0, 0.0, 0.2094, 0.1736, 0.2128, 0.1996, 0.2128, 0.1996, 0.2094, 0.1736, 0.4187, 0.3472, 0.443, 0.4088, 0.0, 0.0, 0.0, 0.0, 0.2061, 0.1736, 0.2094, 0.1736, 0.2094, 0.1736, 0.2061, 0.1736, 0.41, 0.3472, 0.4187, 0.3472, 0.0, 0.0, 0.0, 0.0, 0.2009, 0.1736, 0.2061, 0.1736, 0.2061, 0.1736, 0.2009, 0.1736, 0.4019, 0.3472, 0.41, 0.3472, 0.6023, 0.7882, 0.6007, 0.7014, 0.6207, 0.7014, 0.6192, 0.7882, 0.3341, 0.5607, 0.3054, 0.5324, 0.3587, 0.4119, 0.3627, 0.4706, 0.4187, 0.3472, 0.41, 0.3472, 0.6207, 0.5102, 0.6281, 0.5209, 0.6207, 0.5102, 0.41, 0.3472, 0.4019, 0.3472, 0.6071, 0.5259, 0.6049, 0.589, 0.6007, 0.7014, 0.5095, 0.6651, 0.5095, 0.589, 0.6376, 0.4633, 0.6868, 0.5233, 0.6281, 0.5209, 0.6207, 0.5102, 0.6192, 0.7882, 0.6207, 0.7014, 0.6402, 0.6651, 0.6326, 0.7701, 0.6023, 0.7882, 0.5095, 0.7701, 0.5095, 0.6651, 0.6007, 0.7014, 0.306, 0.6885, 0.3341, 0.5607, 0.3628, 0.589, 0.3619, 0.6271, 0.25, 0.75, 0.3054, 0.5324, 0.3341, 0.5607, 0.306, 0.6885, 0.604, 0.875, 0.5096, 0.875, 0.5095, 0.7701, 0.6023, 0.7882, 0.6176, 0.875, 0.6192, 0.7882, 0.6326, 0.7701, 0.625, 0.875, 0.6544, 0.4163, 0.7455, 0.5257, 0.6868, 0.5233, 0.6376, 0.4633, 0.3628, 0.589, 0.3341, 0.5607, 0.3627, 0.4706, 0.3666, 0.5293, 0.604, 0.875, 0.6023, 0.7882, 0.6192, 0.7882, 0.6176, 0.875, 0.3666, 0.5293, 0.3627, 0.4706, 0.389, 0.4486, 0.3885, 0.5222, 0.5095, 0.375, 0.5095, 0.4486, 0.389, 0.4486, 0.3896, 0.375, 0.6258, 0.3988, 0.6544, 0.4163, 0.6376, 0.4633, 0.6164, 0.4624, 0.6382, 0.589, 0.3953, 0.4011, 0.6326, 0.7701, 0.6402, 0.6651, 0.5096, 0.875, 0.3888, 0.875, 0.3883, 0.7701, 0.5095, 0.7701, 0.3877, 0.6651, 0.3883, 0.7701, 0.306, 0.6885, 0.3619, 0.6271, 0.5095, 0.375, 0.6258, 0.3988, 0.6164, 0.4624, 0.5095, 0.4486, 0.7455, 0.5257, 0.1523, 0.2133, 0.3953, 0.4011, 0.6868, 0.5233, 0.0, 0.0, 0.0, 0.0, 0.0, 0.0, 0.0, 0.0, 0.0, 0.0, 0.0, 0.0, 0.0, 0.0, 0.0, 0.0, 0.0, 0.0, 0.0, 0.0, 0.0, 0.0, 0.0, 0.0, 0.0, 0.0, 0.0, 0.0, 0.0, 0.0, 0.0, 0.0, 0.0, 0.0, 0.0, 1.0, 1.0, 1.0, 1.0, 0.0, 1.0, 0.0, 1.0, 0.0, 0.0, 0.0, 0.0, 0.0, 1.0, 0.0, 1.0, 0.0, 0.0, 0.0, 0.0, 0.0, 0.0, 0.0, 1.0, 0.0, 1.0, 1.0, 0.0, 1.0, 1.0, 0.0, 0.0, 0.0, 0.0, 0.0, 1.0, 0.0, 1.0, 0.0, 0.0, 0.0, 0.0, 0.0, 1.0, 0.0, 0.0, 0.0, 1.0, 0.0, 1.0, 0.0, 0.0, 0.0, 1.0, 0.0, 1.0, 0.0, 1.0, 0.0, 1.0, 0.0, 1.0, 1.0, 0.0, 1.0, 0.0, 1.0, 1.0, 1.0, 1.0, 0.0, 1.0, 0.0, 1.0, 0.0, 1.0, 0.0, 0.0, 0.0, 0.0, 0.0, 0.0, 0.0, 0.0, 0.0, 1.0, 0.0, 1.0, 1.0, 1.0, 1.0, 1.0, 0.0, 0.0, 1.0, 0.0, 0.0, 0.0, 0.0, 0.0, 1.0, 0.0, 0.0, 0.0, 0.0, 0.0, 0.0, 0.0, 0.0, 0.0, 0.0, 0.0, 1.0, 1.0, 1.0, 1.0, 0.0, 1.0, 0.0, 1.0, 0.0, 0.0, 0.0, 0.0, 0.0, 1.0, 0.0, 1.0, 0.0, 0.0, 0.0, 0.0, 0.0, 0.0, 0.0, 1.0, 0.0, 1.0, 1.0, 0.0, 1.0, 1.0, 0.0, 0.0, 0.0, 0.0, 0.0, 1.0, 0.0, 1.0, 0.0, 0.0, 0.0, 0.0, 0.0, 1.0, 0.0, 0.0, 0.0, 1.0, 0.0, 1.0, 0.0, 0.0, 0.0, 1.0, 0.0, 1.0, 0.0, 1.0, 0.0, 1.0, 0.0, 1.0, 1.0, 0.0, 1.0, 0.0, 1.0, 1.0, 1.0, 1.0, 0.0, 1.0, 0.0, 1.0, 0.0, 1.0, 0.0, 0.0, 0.0, 0.0, 0.0, 0.0, 0.0, 0.0, 0.0, 1.0, 0.0, 1.0, 1.0, 1.0, 1.0, 1.0, 0.0, 0.0, 1.0, 0.0, 0.0, 0.0, 0.0, 0.0, 1.0, 0.0, 0.0, 0.0, 0.0, 0.0, 0.0, 0.0, 0.0, 0.0, 0.0, 0.0, 1.0, 1.0, 1.0, 1.0, 0.0, 1.0, 0.0, 1.0, 0.0, 0.0, 0.0, 0.0, 0.0, 1.0, 0.0, 1.0, 0.0, 0.0, 0.0, 0.0, 0.0, 0.0, 0.0, 1.0, 0.0, 1.0, 1.0, 0.0, 1.0, 1.0, 0.0, 0.0, 0.0, 0.0, 0.0, 1.0, 0.0, 1.0, 0.0, 0.0, 0.0, 0.0, 0.0, 1.0, 0.0, 0.0, 0.0, 1.0, 0.0, 1.0, 0.0, 0.0, 0.0, 1.0, 0.0, 1.0, 0.0, 1.0, 0.0, 1.0, 0.0, 1.0, 1.0, 0.0, 1.0, 0.0, 1.0, 1.0, 1.0, 1.0, 0.0, 1.0, 0.0, 1.0, 0.0, 1.0, 0.0, 0.0, 0.0, 0.0, 0.0, 0.0, 0.0, 0.0, 0.0, 1.0, 0.0, 1.0, 1.0, 1.0, 1.0, 1.0, 0.0, 0.0, 1.0, 0.0, 0.0, 0.0, 0.0, 0.0, 1.0, 0.0, 0.0, 0.0, 0.0, 0.0, 0.0, 0.0, 0.0, 0.0, 0.0, 0.0, 1.0, 1.0, 1.0, 1.0, 0.0, 1.0, 0.0, 1.0, 0.0, 0.0, 0.0, 0.0, 0.0, 1.0, 0.0, 1.0, 0.0, 0.0, 0.0, 0.0, 0.0, 0.0, 0.0, 1.0, 0.0, 1.0, 1.0, 0.0, 1.0, 1.0, 0.0, 0.0, 0.0, 0.0, 0.0, 1.0, 0.0, 1.0, 0.0, 0.0, 0.0, 0.0, 0.0, 1.0, 0.0, 0.0, 0.0, 1.0, 0.0, 1.0, 0.0, 0.0, 0.0, 1.0, 0.0, 1.0, 0.0, 1.0, 0.0, 1.0, 0.0, 1.0, 1.0, 0.0, 1.0, 0.0, 1.0, 1.0, 1.0, 1.0, 0.0, 1.0, 0.0, 1.0, 0.0, 1.0, 0.0, 0.0, 0.0, 0.0, 0.0, 0.0, 0.0, 0.0, 0.0, 1.0, 0.0, 1.0, 1.0, 1.0, 1.0, 1.0, 0.0, 0.0, 1.0, 0.0, 0.0, 0.0, 0.0, 0.0, 1.0, 0.0, 0.0, 0.0, 0.0, 0.0, 0.0, 0.0, 0.0, 0.5, 0.125, 0.625, 0.125, 0.625, 0.25, 0.5, 0.25, 0.5, 0.375, 0.625, 0.375, 0.625, 0.5, 0.5, 0.5, 0.5, 0.625, 0.625, 0.625, 0.625, 0.75, 0.5, 0.75, 0.5, 0.875, 0.625, 0.875, 0.625, 1.0, 0.5, 1.0, 0.75, 0.625, 0.875, 0.625, 0.875, 0.75, 0.75, 0.75, 0.625, 0.625, 0.75, 0.625, 0.75, 0.75, 0.625, 0.75, 0.625, 0.5, 0.75, 0.5, 0.75, 0.625, 0.625, 0.625, 0.75, 0.5, 0.875, 0.5, 0.875, 0.625, 0.75, 0.625, 0.5, 0.75, 0.625, 0.75, 0.625, 0.875, 0.5, 0.875, 0.5, 0.5, 0.625, 0.5, 0.625, 0.625, 0.5, 0.625, 0.5, 0.25, 0.625, 0.25, 0.625, 0.375, 0.5, 0.375, 0.5, 0.0, 0.625, 0.0, 0.625, 0.125, 0.5, 0.125, 0.0, 0.0, 0.0, 0.0, 0.0, 0.0, 0.0, 0.0, 0.0, 0.0, 0.0, 0.0, 0.0, 0.0, 0.0, 0.0, 0.0, 0.0, 0.0, 0.0, 0.0, 0.0, 0.0, 0.0, 0.0, 0.0, 0.0, 0.0, 0.0, 0.0, 0.0, 0.0, 0.0, 0.0, 0.0, 0.0, 0.0, 0.0, 0.0, 0.0, 0.0, 0.0, 0.0, 0.0, 0.0, 0.0, 0.0, 0.0, 0.0, 0.0, 0.0, 0.0, 0.0, 0.0, 0.0, 0.0, 0.0, 0.0, 0.0, 0.0, 0.0, 0.0, 0.0, 0.0, 0.0, 0.0, 0.0, 0.0, 0.0, 0.0, 0.0, 0.0, 0.0, 0.0, 0.0, 0.0, 0.0, 0.0, 0.0, 0.0, 0.0, 0.0, 0.0, 0.0, 0.0, 0.0, 0.0, 0.0, 0.0, 0.0, 0.0, 0.0, 0.0, 0.0, 0.0, 0.0, 0.0, 0.0, 0.0, 0.0, 0.0, 0.0, 0.0, 0.0, 0.0, 0.0, 0.0, 0.0, 0.0, 0.0, 0.0, 0.0, 0.0, 0.0, 0.0, 0.0, 0.0, 0.0, 0.0, 0.0, 0.0, 0.0, 0.0, 0.0, 0.0, 0.0, 0.0, 0.0, 0.0, 0.0, 0.0, 0.0, 0.0, 0.0, 0.0, 0.0, 0.0, 0.0, 0.0, 0.0, 0.0, 0.0, 0.0, 0.0, 0.0, 0.0, 0.0, 0.0, 0.0, 0.0, 0.0, 0.0, 0.0, 0.0, 0.0, 0.0, 0.0, 0.0, 0.0, 0.0, 0.0, 0.0, 0.0, 0.0, 0.0, 0.0, 0.0, 0.0, 0.0, 0.0, 0.0, 0.0, 0.0, 0.0, 0.0, 0.0, 0.0, 0.0, 0.0, 0.0, 0.0, 0.0, 0.0, 0.0, 0.0, 0.0, 0.0, 0.0, 0.0, 0.0, 0.0, 0.0, 0.0, 0.0, 0.0, 0.0, 0.0, 0.0, 0.0, 0.0, 0.0, 0.0, 0.0, 0.0, 0.0, 0.0, 0.0, 0.0, 0.0, 0.0, 0.0, 0.0, 0.0, 0.0, 0.0, 0.0, 0.0, 0.0, 0.0, 0.0, 0.0, 0.0, 0.0, 0.0, 0.0, 0.0, 0.0, 0.0, 0.0, 0.0, 0.0, 0.0, 0.0, 0.0, 0.0, 0.0, 0.0, 0.0, 0.0, 0.0, 0.0, 0.0, 0.0, 0.0, 0.0, 0.0, 0.0, 0.0, 0.0, 0.0, 0.0, 0.0, 0.0, 0.0, 0.0, 0.0, 0.0, 0.0, 0.0, 0.0, 0.0, 0.0, 0.0, 0.0, 0.0, 0.0, 0.0, 0.0, 0.0, 0.0, 0.0, 0.0, 0.0, 0.0, 0.0, 0.0, 0.0, 0.0, 0.0, 0.0, 0.0, 0.0, 0.0, 0.0, 0.0, 0.0, 0.0, 0.0, 0.0, 0.0, 0.0, 0.0, 0.0, 0.0, 0.0, 0.0, 0.0, 0.0, 0.0, 0.0, 0.0, 0.0, 0.0, 0.0, 0.0, 0.0, 0.0, 0.0, 0.0, 0.0, 0.0, 0.0, 0.0, 0.0, 0.0, 0.0, 0.0, 0.0, 0.0, 0.0, 0.0, 0.0, 0.0, 0.0, 0.0, 0.0, 0.0, 0.0, 0.0, 0.0, 0.0, 0.0, 0.0, 0.0, 0.0, 0.0, 0.0, 0.0, 0.0, 0.0, 0.0, 0.0, 0.0, 0.0, 0.0, 0.0, 0.0, 0.0, 0.0, 0.0, 0.0, 0.0, 0.0, 0.0, 0.0, 0.0, 0.0, 0.0, 0.0, 0.0, 0.0, 0.0, 0.0, 0.0, 0.0, 0.0, 0.0, 0.0, 0.0, 0.0, 0.0, 0.0, 0.0, 0.0, 0.0, 0.0, 0.0, 0.0, 0.0, 0.0, 0.0, 0.0, 0.0, 0.0, 0.0, 0.0, 0.0, 0.0, 0.0, 0.0, 0.0, 0.0, 0.0, 0.0, 0.0, 0.0, 0.0, 0.0, 0.0, 0.0, 0.0, 0.0, 0.0, 0.0, 0.0, 0.0, 0.0, 0.0, 0.0, 0.0, 0.0, 0.0, 0.0, 0.0, 0.0, 0.0, 0.0, 0.0, 0.0, 0.0, 0.0, 0.0, 0.0, 0.0, 0.0, 0.0, 0.0, 0.0, 0.0, 0.0, 0.0, 0.0, 0.0, 0.0, 0.0, 0.0, 0.0, 0.0, 0.0, 0.0, 0.0, 0.0, 0.0, 0.0, 0.0, 0.0, 0.0, 0.0, 0.0, 0.0, 0.0, 0.0, 0.0, 0.0, 0.0, 0.0, 0.0, 0.0, 0.0, 0.0, 0.0, 0.0, 0.0, 0.0, 0.0, 0.0, 0.0, 0.0, 0.0, 0.0, 0.0, 0.0, 0.0, 0.0, 0.0, 0.0, 0.0, 0.0, 0.0, 0.0, 0.0, 0.0, 0.0, 0.0, 0.0, 0.0, 0.0, 0.0, 0.0, 0.0, 0.0, 0.0, 0.0, 0.0, 0.0, 0.0, 0.0, 0.0, 0.0, 0.0, 0.0, 0.0, 0.0, 0.0, 0.0, 0.0, 0.0, 0.0, 0.0, 0.0, 0.0, 0.0, 0.0, 0.0, 0.0, 0.0, 0.0, 0.0, 0.0, 0.0, 0.0, 0.0, 0.0, 0.0, 0.0, 0.0, 0.0, 0.0, 0.0, 0.0, 0.0, 0.0, 0.0, 0.0, 0.0, 0.0, 0.0, 0.0, 0.0, 0.0, 0.0, 0.0, 0.0, 0.0, 0.0, 0.0, 0.0, 0.0, 0.0, 0.0, 0.0, 0.0, 0.0, 0.0, 0.0, 0.0, 0.0, 0.0, 0.0, 0.0, 0.0, 0.0, 0.0, 0.0, 0.0, 0.0, 0.0, 0.0, 0.0, 0.0, 0.0, 0.0, 0.0, 0.0, 0.0, 0.0, 0.0, 0.0, 0.0, 0.0, 0.0, 0.0, 0.0, 0.0, 0.0, 0.0, 0.0, 0.0, 0.0, 0.0, 0.0, 0.0, 0.0, 0.0, 0.0, 0.0, 0.0, 0.0, 0.0, 0.0, 0.0, 0.0, 0.0, 0.0, 0.0, 0.0, 0.0, 0.0, 0.0, 0.0, 0.0, 0.0, 0.0, 0.0, 0.0, 0.0, 0.0, 0.0, 0.0, 0.0, 0.0, 0.0, 0.0, 0.0, 0.0, 0.0, 0.0, 0.0, 0.0, 0.0, 0.0, 0.0, 0.0, 0.0, 0.0, 0.0, 0.0, 0.0, 0.0, 0.0, 0.0, 0.0, 0.0, 0.0, 0.0, 0.0, 0.0, 0.0, 0.0, 0.0, 0.0, 0.0, 0.0, 0.0, 0.0, 0.0, 0.0, 0.0, 0.0, 0.0, 0.0, 0.0, 0.0, 0.0, 0.0, 0.0, 0.0, 0.0, 0.0, 0.0, 0.0, 0.0, 0.5, 0.875, 0.5, 0.0, 0.5, 0.125, 0.5, 0.25, 0.5, 0.375, 0.5, 0.5, 0.5, 0.625, 0.5, 0.75, 0.0, 0.0, 0.0, 0.0, 0.0, 0.0, 0.0, 0.0, 0.0, 0.0, 0.0, 0.0, 0.0, 0.0])
me_cube_003.update()
me_cube = bpy.data.meshes.new('Cube')
me_cube.from_pydata([(-0.4519, 0.2025, 3.246), (-0.2146, 0.302, 3.767), (-0.4393, -0.4148, 3.26), (-0.2053, -0.2294, 3.891), (0.4121, 0.2741, 3.51), (0.4116, -0.3383, 3.627), (-0.5151, -0.3094, 3.363), (-0.5011, -0.1036, 3.193), (-0.4883, 0.0564, 3.191), (-0.3975, 0.3128, 3.348), (-0.3332, 0.3705, 3.484), (-0.2689, 0.3666, 3.631), (-0.1784, 0.1865, 3.872), (-0.1658, 0.0374, 3.929), (-0.1787, -0.1225, 3.931), (-0.241, -0.3683, 3.748), (-0.358, -0.3819, 3.697), (-0.1744, -0.5453, 3.649), (-0.004878, -0.3302, 3.877), (0.1555, -0.3709, 3.828), (0.2975, -0.3691, 3.743), (0.3987, -0.419, 3.483), (0.3482, -0.4662, 3.333), (0.4806, -0.1879, 3.625), (0.5044, -0.02555, 3.603), (0.4808, 0.1334, 3.564), (0.3992, 0.2958, 3.346), (0.3488, 0.2839, 3.189), (0.2981, 0.3457, 3.606), (0.1561, 0.3791, 3.684), (-0.05724, 0.3479, 3.774), (0.3774, -0.1907, 3.776), (0.4053, 0.004848, 3.761), (0.3777, 0.1919, 3.702), (0.2034, -0.1788, 3.9), (0.2204, 0.03127, 3.898), (0.2038, 0.2272, 3.822), (0.02704, -0.1575, 3.941), (0.02822, 0.03111, 3.943), (-0.001184, 0.2082, 3.885), (0.189, 0.4125, 3.237), (0.0003581, 0.4689, 3.312), (-0.22, 0.4455, 3.425), (0.2637, 0.4073, 3.438), (0.09247, 0.4568, 3.524), (-0.132, 0.4281, 3.626), (0.4553, -0.3032, 3.253), (0.4929, -0.1034, 3.198), (0.4556, 0.1027, 3.175), (0.5018, -0.2522, 3.456), (0.5378, -0.06062, 3.421), (0.5021, 0.1304, 3.382), (-0.2159, -0.4871, 3.707), (-0.01115, -0.6155, 3.549), (0.1882, -0.5675, 3.425), (-0.1558, -0.4441, 3.726), (-0.1033, -0.5178, 3.653), (0.263, -0.4885, 3.61), (-0.5019, 0.1292, 3.372), (-0.5379, -0.06236, 3.407), (-0.5248, -0.2352, 3.511), (-0.4554, 0.1802, 3.575), (-0.4931, -0.01957, 3.63), (-0.4657, -0.2118, 3.664), (-0.3307, 0.2012, 3.748), (-0.3536, 0.01519, 3.812), (-0.3359, -0.3108, 3.714), (-0.3175, -0.5229, 3.229), (-0.2831, -0.4273, 3.724), (-0.1824, -0.6049, 3.279), (-0.0703, -0.6388, 3.396), (-0.399, -0.4289, 3.349), (-0.4515, -0.3551, 3.422), (-0.2185, -0.3278, 3.831), (-0.09672, -0.4359, 3.8), (-0.02082, -0.5413, 3.697), (-0.09735, -0.5698, 3.55), (-0.3535, -0.2457, 3.781), (-0.4575, -0.3031, 3.525), (-0.4151, -0.2869, 3.632), (-0.3138, -0.5047, 3.327), (-0.1397, -0.586, 3.443), (-0.2189, -0.5622, 3.361), (-0.4077, -0.4751, 3.409), (-0.4492, -0.4169, 3.467), (-0.1697, -0.5863, 3.567), (-0.4539, -0.3759, 3.548), (-0.4205, -0.3631, 3.633), (-0.3405, -0.5349, 3.392), (-0.2031, -0.5991, 3.483), (-0.2656, -0.5803, 3.419), (-0.3211, -0.3536, 3.661), (-0.1601, -0.4969, 3.619), (-0.1965, -0.4459, 3.67), (-0.2554, -0.3934, 3.685), (-0.3647, -0.4353, 3.409), (-0.401, -0.3843, 3.459), (-0.156, -0.5328, 3.548), (-0.4051, -0.3484, 3.531), (-0.3759, -0.3371, 3.605), (-0.3058, -0.4878, 3.394), (-0.1853, -0.5441, 3.474), (-0.2401, -0.5276, 3.417), (-0.3245, -0.4141, 3.624), (-0.2282, -0.4998, 3.599), (-0.25, -0.4693, 3.629), (-0.2852, -0.4379, 3.638), (-0.3506, -0.463, 3.473), (-0.3724, -0.4325, 3.503), (-0.2258, -0.5213, 3.556), (-0.3748, -0.411, 3.546), (-0.3573, -0.4043, 3.59), (-0.3154, -0.4944, 3.464), (-0.2433, -0.5281, 3.512), (-0.2761, -0.5182, 3.478)], [], [(77, 14, 3, 73), (57, 20, 5, 21), (51, 25, 4, 26), (45, 30, 1, 11), (39, 12, 1, 30), (25, 33, 28, 4), (33, 36, 29, 28), (36, 39, 30, 29), (5, 20, 31, 23), (23, 31, 32, 24), (24, 32, 33, 25), (20, 19, 34, 31), (31, 34, 35, 32), (32, 35, 36, 33), (19, 18, 37, 34), (34, 37, 38, 35), (35, 38, 39, 36), (18, 3, 14, 37), (37, 14, 13, 38), (38, 13, 12, 39), (42, 45, 11, 10), (27, 26, 43, 40), (40, 43, 44, 41), (41, 44, 45, 42), (26, 4, 28, 43), (43, 28, 29, 44), (44, 29, 30, 45), (48, 51, 26, 27), (22, 21, 49, 46), (46, 49, 50, 47), (47, 50, 51, 48), (21, 5, 23, 49), (49, 23, 24, 50), (50, 24, 25, 51), (54, 57, 21, 22), (71, 72, 84, 83), (78, 79, 87, 86), (53, 75, 57, 54), (73, 3, 18, 74), (74, 18, 19, 75), (75, 19, 20, 57), (76, 81, 89, 85), (55, 56, 17, 52), (81, 82, 90, 89), (0, 9, 58, 8), (8, 58, 59, 7), (7, 59, 60, 6), (9, 10, 61, 58), (58, 61, 62, 59), (59, 62, 63, 60), (10, 11, 64, 61), (61, 64, 65, 62), (62, 65, 77, 63), (11, 1, 12, 64), (64, 12, 13, 65), (65, 13, 14, 77), (72, 78, 86, 84), (15, 55, 52, 68), (66, 15, 68, 16), (79, 66, 16, 87), (72, 71, 2, 6), (55, 15, 73, 74), (56, 55, 74, 75), (76, 56, 75, 53), (15, 66, 77, 73), (78, 72, 6, 60), (79, 78, 60, 63), (66, 79, 63, 77), (71, 80, 67, 2), (82, 81, 70, 69), (80, 82, 69, 67), (81, 76, 53, 70), (82, 80, 88, 90), (56, 76, 85, 17), (80, 71, 83, 88), (84, 86, 98, 96), (17, 85, 97, 92), (88, 83, 95, 100), (89, 90, 102, 101), (83, 84, 96, 95), (68, 52, 93, 94), (90, 88, 100, 102), (87, 16, 91, 99), (86, 87, 99, 98), (16, 68, 94, 91), (85, 89, 101, 97), (52, 17, 92, 93), (93, 92, 104, 105), (96, 98, 110, 108), (101, 102, 114, 113), (94, 93, 105, 106), (91, 94, 106, 103), (100, 95, 107, 112), (99, 91, 103, 111), (97, 101, 113, 109), (92, 97, 109, 104), (95, 96, 108, 107), (98, 99, 111, 110), (102, 100, 112, 114), (111, 103, 106, 105, 104, 109, 113, 114, 112, 107, 108, 110)])
_uv = me_cube.uv_layers.new(name='UVMap')
_uv.uv.foreach_set('vector', [0.5625, 0.1875, 0.625, 0.1875, 0.625, 0.2333, 0.5895, 0.25, 0.5625, 0.4375, 0.625, 0.4375, 0.625, 0.5, 0.5625, 0.5, 0.5625, 0.6875, 0.625, 0.6875, 0.625, 0.75, 0.5625, 0.75, 0.5625, 0.9375, 0.625, 0.9375, 0.625, 1.0, 0.5625, 1.0, 0.8125, 0.6875, 0.875, 0.6875, 0.875, 0.75, 0.8125, 0.75, 0.625, 0.6875, 0.6875, 0.6875, 0.6875, 0.75, 0.625, 0.75, 0.6875, 0.6875, 0.75, 0.6875, 0.75, 0.75, 0.6875, 0.75, 0.75, 0.6875, 0.8125, 0.6875, 0.8125, 0.75, 0.75, 0.75, 0.625, 0.5, 0.6875, 0.5, 0.6875, 0.5625, 0.625, 0.5625, 0.625, 0.5625, 0.6875, 0.5625, 0.6875, 0.625, 0.625, 0.625, 0.625, 0.625, 0.6875, 0.625, 0.6875, 0.6875, 0.625, 0.6875, 0.6875, 0.5, 0.75, 0.5, 0.75, 0.5625, 0.6875, 0.5625, 0.6875, 0.5625, 0.75, 0.5625, 0.75, 0.625, 0.6875, 0.625, 0.6875, 0.625, 0.75, 0.625, 0.75, 0.6875, 0.6875, 0.6875, 0.75, 0.5, 0.8125, 0.5, 0.8125, 0.5625, 0.75, 0.5625, 0.75, 0.5625, 0.8125, 0.5625, 0.8125, 0.625, 0.75, 0.625, 0.75, 0.625, 0.8125, 0.625, 0.8125, 0.6875, 0.75, 0.6875, 0.8125, 0.5, 0.875, 0.5167, 0.875, 0.5625, 0.8125, 0.5625, 0.8125, 0.5625, 0.875, 0.5625, 0.875, 0.625, 0.8125, 0.625, 0.8125, 0.625, 0.875, 0.625, 0.875, 0.6875, 0.8125, 0.6875, 0.5, 0.9375, 0.5625, 0.9375, 0.5625, 1.0, 0.5, 1.0, 0.5, 0.75, 0.5625, 0.75, 0.5625, 0.8125, 0.5, 0.8125, 0.5, 0.8125, 0.5625, 0.8125, 0.5625, 0.875, 0.5, 0.875, 0.5, 0.875, 0.5625, 0.875, 0.5625, 0.9375, 0.5, 0.9375, 0.5625, 0.75, 0.625, 0.75, 0.625, 0.8125, 0.5625, 0.8125, 0.5625, 0.8125, 0.625, 0.8125, 0.625, 0.875, 0.5625, 0.875, 0.5625, 0.875, 0.625, 0.875, 0.625, 0.9375, 0.5625, 0.9375, 0.5, 0.6875, 0.5625, 0.6875, 0.5625, 0.75, 0.5, 0.75, 0.5, 0.5, 0.5625, 0.5, 0.5625, 0.5625, 0.5, 0.5625, 0.5, 0.5625, 0.5625, 0.5625, 0.5625, 0.625, 0.5, 0.625, 0.5, 0.625, 0.5625, 0.625, 0.5625, 0.6875, 0.5, 0.6875, 0.5625, 0.5, 0.625, 0.5, 0.625, 0.5625, 0.5625, 0.5625, 0.5625, 0.5625, 0.625, 0.5625, 0.625, 0.625, 0.5625, 0.625, 0.5625, 0.625, 0.625, 0.625, 0.625, 0.6875, 0.5625, 0.6875, 0.5, 0.4375, 0.5625, 0.4375, 0.5625, 0.5, 0.5, 0.5, 0.3853, 0.2498, 0.3874, 0.2041, 0.3874, 0.2041, 0.3853, 0.2498, 0.4351, 0.1984, 0.4999, 0.1967, 0.4999, 0.1967, 0.4351, 0.1984, 0.5, 0.375, 0.5625, 0.375, 0.5625, 0.4375, 0.5, 0.4375, 0.5895, 0.25, 0.625, 0.2333, 0.625, 0.3125, 0.5625, 0.3125, 0.5625, 0.3125, 0.625, 0.3125, 0.625, 0.375, 0.5625, 0.375, 0.5625, 0.375, 0.625, 0.375, 0.625, 0.4375, 0.5625, 0.4375, 0.5015, 0.365, 0.448, 0.2675, 0.448, 0.2675, 0.5015, 0.365, 0.5527, 0.3127, 0.5528, 0.362, 0.5528, 0.362, 0.5527, 0.3127, 0.448, 0.2675, 0.4071, 0.2538, 0.4071, 0.2538, 0.448, 0.2675, 0.375, 0.0, 0.4375, 0.0, 0.4375, 0.0625, 0.375, 0.0625, 0.375, 0.0625, 0.4375, 0.0625, 0.4375, 0.125, 0.375, 0.125, 0.375, 0.125, 0.4375, 0.125, 0.4375, 0.1875, 0.375, 0.1875, 0.4375, 0.0, 0.5, 0.0, 0.5, 0.0625, 0.4375, 0.0625, 0.4375, 0.0625, 0.5, 0.0625, 0.5, 0.125, 0.4375, 0.125, 0.4375, 0.125, 0.5, 0.125, 0.5, 0.1875, 0.4375, 0.1875, 0.5, 0.0, 0.5625, 0.0, 0.5625, 0.0625, 0.5, 0.0625, 0.5, 0.0625, 0.5625, 0.0625, 0.5625, 0.125, 0.5, 0.125, 0.5, 0.125, 0.5625, 0.125, 0.5625, 0.1875, 0.5, 0.1875, 0.5625, 0.0, 0.625, 0.0, 0.625, 0.0625, 0.5625, 0.0625, 0.5625, 0.0625, 0.625, 0.0625, 0.625, 0.125, 0.5625, 0.125, 0.5625, 0.125, 0.625, 0.125, 0.625, 0.1875, 0.5625, 0.1875, 0.3874, 0.2041, 0.4351, 0.1984, 0.4351, 0.1984, 0.3874, 0.2041, 0.5743, 0.2479, 0.5527, 0.3127, 0.5527, 0.3127, 0.5743, 0.2479, 0.5561, 0.1994, 0.5743, 0.2479, 0.5743, 0.2479, 0.5561, 0.1994, 0.4999, 0.1967, 0.5561, 0.1994, 0.5561, 0.1994, 0.4999, 0.1967, 0.3874, 0.2041, 0.3853, 0.2498, 0.375, 0.25, 0.375, 0.1875, 0.5527, 0.3127, 0.5743, 0.2479, 0.5895, 0.25, 0.5625, 0.3125, 0.5528, 0.362, 0.5527, 0.3127, 0.5625, 0.3125, 0.5625, 0.375, 0.5015, 0.365, 0.5528, 0.362, 0.5625, 0.375, 0.5, 0.375, 0.5743, 0.2479, 0.5561, 0.1994, 0.5625, 0.1875, 0.5895, 0.25, 0.4351, 0.1984, 0.3874, 0.2041, 0.375, 0.1875, 0.4375, 0.1875, 0.4999, 0.1967, 0.4351, 0.1984, 0.4375, 0.1875, 0.5, 0.1875, 0.5561, 0.1994, 0.4999, 0.1967, 0.5, 0.1875, 0.5625, 0.1875, 0.3853, 0.2498, 0.3955, 0.2514, 0.375, 0.25, 0.375, 0.25, 0.4071, 0.2538, 0.448, 0.2675, 0.4428, 0.2606, 0.375, 0.25, 0.3955, 0.2514, 0.4071, 0.2538, 0.375, 0.25, 0.375, 0.25, 0.448, 0.2675, 0.5015, 0.365, 0.5, 0.375, 0.4428, 0.2606, 0.4071, 0.2538, 0.3955, 0.2514, 0.3955, 0.2514, 0.4071, 0.2538, 0.5528, 0.362, 0.5015, 0.365, 0.5015, 0.365, 0.5528, 0.362, 0.3955, 0.2514, 0.3853, 0.2498, 0.3853, 0.2498, 0.3955, 0.2514, 0.3874, 0.2041, 0.4351, 0.1984, 0.4351, 0.1984, 0.3874, 0.2041, 0.5528, 0.362, 0.5015, 0.365, 0.5015, 0.365, 0.5528, 0.362, 0.3955, 0.2514, 0.3853, 0.2498, 0.3853, 0.2498, 0.3955, 0.2514, 0.448, 0.2675, 0.4071, 0.2538, 0.4071, 0.2538, 0.448, 0.2675, 0.3853, 0.2498, 0.3874, 0.2041, 0.3874, 0.2041, 0.3853, 0.2498, 0.5743, 0.2479, 0.5527, 0.3127, 0.5527, 0.3127, 0.5743, 0.2479, 0.4071, 0.2538, 0.3955, 0.2514, 0.3955, 0.2514, 0.4071, 0.2538, 0.4999, 0.1967, 0.5561, 0.1994, 0.5561, 0.1994, 0.4999, 0.1967, 0.4351, 0.1984, 0.4999, 0.1967, 0.4999, 0.1967, 0.4351, 0.1984, 0.5561, 0.1994, 0.5743, 0.2479, 0.5743, 0.2479, 0.5561, 0.1994, 0.5015, 0.365, 0.448, 0.2675, 0.448, 0.2675, 0.5015, 0.365, 0.5527, 0.3127, 0.5528, 0.362, 0.5528, 0.362, 0.5527, 0.3127, 0.5527, 0.3127, 0.5528, 0.362, 0.5528, 0.362, 0.5527, 0.3127, 0.3874, 0.2041, 0.4351, 0.1984, 0.4351, 0.1984, 0.3874, 0.2041, 0.448, 0.2675, 0.4071, 0.2538, 0.4071, 0.2538, 0.448, 0.2675, 0.5743, 0.2479, 0.5527, 0.3127, 0.5527, 0.3127, 0.5743, 0.2479, 0.5561, 0.1994, 0.5743, 0.2479, 0.5743, 0.2479, 0.5561, 0.1994, 0.3955, 0.2514, 0.3853, 0.2498, 0.3853, 0.2498, 0.3955, 0.2514, 0.4999, 0.1967, 0.5561, 0.1994, 0.5561, 0.1994, 0.4999, 0.1967, 0.5015, 0.365, 0.448, 0.2675, 0.448, 0.2675, 0.5015, 0.365, 0.5528, 0.362, 0.5015, 0.365, 0.5015, 0.365, 0.5528, 0.362, 0.3853, 0.2498, 0.3874, 0.2041, 0.3874, 0.2041, 0.3853, 0.2498, 0.4351, 0.1984, 0.4999, 0.1967, 0.4999, 0.1967, 0.4351, 0.1984, 0.4071, 0.2538, 0.3955, 0.2514, 0.3955, 0.2514, 0.4071, 0.2538, 0.4999, 0.1967, 0.5561, 0.1994, 0.5743, 0.2479, 0.5527, 0.3127, 0.5528, 0.362, 0.5015, 0.365, 0.448, 0.2675, 0.4071, 0.2538, 0.3955, 0.2514, 0.3853, 0.2498, 0.3874, 0.2041, 0.4351, 0.1984])
me_cube.update()
me_circle_003 = bpy.data.meshes.new('Circle.003')
me_circle_003.from_pydata([(0.0, 0.06787, 0.0), (-0.04799, 0.04799, 0.0), (-0.06787, -2.967e-09, 0.0), (-0.04799, -0.04799, 0.0), (5.933e-09, -0.06787, 0.0), (0.04799, -0.04799, 0.0), (0.06787, 8.093e-10, 0.0), (0.04799, 0.04799, 0.0), (0.0, 0.06787, -0.4028), (-0.04799, 0.04799, -0.4028), (-0.06787, -2.967e-09, -0.4028), (-0.04799, -0.04799, -0.4028), (5.933e-09, -0.06787, -0.4028), (0.04799, -0.04799, -0.4028), (0.06787, 8.093e-10, -0.4028), (0.04799, 0.04799, -0.4028), (-0.09966, 0.06787, -0.4028), (-0.09966, 0.04799, -0.3548), (-0.09966, -2.601e-09, -0.3349), (-0.09966, -0.04799, -0.3548), (-0.09966, -0.06787, -0.4028), (-0.09966, -0.04799, -0.4508), (-0.09968, 1.942e-08, -0.4706), (-0.09966, 0.04799, -0.4508), (0.09966, 0.06787, -0.4028), (0.09966, 0.04799, -0.3548), (0.09966, -2.601e-09, -0.3349), (0.09966, -0.04799, -0.3548), (0.09966, -0.06787, -0.4028), (0.09966, -0.04799, -0.4508), (0.09968, 1.942e-08, -0.4706), (0.09966, 0.04799, -0.4508), (0.06787, 8.093e-10, -0.3222), (0.06787, 8.093e-10, -0.2417), (0.06787, 8.093e-10, -0.1611), (0.06787, 8.093e-10, -0.08056), (0.04799, 0.04799, -0.08056), (0.04799, 0.04799, -0.1611), (0.04799, 0.04799, -0.2417), (0.04799, 0.04799, -0.3222), (5.933e-09, -0.06787, -0.3222), (5.933e-09, -0.06787, -0.2417), (5.933e-09, -0.06787, -0.1611), (5.933e-09, -0.06787, -0.08056), (0.04799, -0.04799, -0.08056), (0.04799, -0.04799, -0.1611), (0.04799, -0.04799, -0.2417), (0.04799, -0.04799, -0.3222), (-0.06787, -2.967e-09, -0.3222), (-0.06787, -2.967e-09, -0.2417), (-0.06787, -2.967e-09, -0.1611), (-0.06787, -2.967e-09, -0.08056), (-0.04799, -0.04799, -0.08056), (-0.04799, -0.04799, -0.1611), (-0.04799, -0.04799, -0.2417), (-0.04799, -0.04799, -0.3222), (0.0, 0.06787, -0.3222), (0.0, 0.06787, -0.2417), (0.0, 0.06787, -0.1611), (0.0, 0.06787, -0.08056), (-0.04799, 0.04799, -0.08056), (-0.04799, 0.04799, -0.1611), (-0.04799, 0.04799, -0.2417), (-0.04799, 0.04799, -0.3222), (3.27e-07, 0.13, -0.4705), (-0.09192, 0.09192, -0.4705), (-0.13, -5.682e-09, -0.4705), (-0.09192, -0.09192, -0.4705), (3.383e-07, -0.13, -0.4705), (0.09192, -0.09192, -0.4705), (0.13, 1.55e-09, -0.4705), (0.09192, 0.09192, -0.4705), (3.27e-07, 0.13, -0.9764), (-0.09192, 0.09192, -0.9764), (-0.13, -5.682e-09, -0.9764), (-0.09192, -0.09192, -0.9764), (3.383e-07, -0.13, -0.9764), (0.09192, -0.09192, -0.9764), (0.13, 1.55e-09, -0.9764), (0.09192, 0.09192, -0.9764), (0.1565, 1.866e-09, -0.9024), (0.1812, 2.161e-09, -0.7798), (0.1812, 2.161e-09, -0.6447), (0.1565, 1.866e-09, -0.5376), (0.1107, 0.1107, -0.5376), (0.1281, 0.1281, -0.6447), (0.1281, 0.1281, -0.7798), (0.1107, 0.1107, -0.9024), (3.587e-07, -0.1565, -0.9024), (3.777e-07, -0.1812, -0.7798), (3.777e-07, -0.1812, -0.6447), (3.587e-07, -0.1565, -0.5376), (0.1107, -0.1107, -0.5376), (0.1281, -0.1281, -0.6447), (0.1281, -0.1281, -0.7798), (0.1107, -0.1107, -0.9024), (-0.1565, -6.841e-09, -0.9024), (-0.1812, -7.922e-09, -0.7798), (-0.1812, -7.922e-09, -0.6447), (-0.1565, -6.841e-09, -0.5376), (-0.1107, -0.1107, -0.5376), (-0.1281, -0.1281, -0.6447), (-0.1281, -0.1281, -0.7798), (-0.1107, -0.1107, -0.9024), (3.45e-07, 0.1565, -0.9024), (3.619e-07, 0.1812, -0.7798), (3.619e-07, 0.1812, -0.6447), (3.45e-07, 0.1565, -0.5376), (-0.1107, 0.1107, -0.5376), (-0.1281, 0.1281, -0.6447), (-0.1281, 0.1281, -0.7798), (-0.1107, 0.1107, -0.9024), (3.322e-07, 0.108, -0.9908), (-0.07636, 0.07636, -0.9908), (-0.108, -4.72e-09, -0.9908), (-0.07636, -0.07636, -0.9908), (3.416e-07, -0.108, -0.9908), (0.07636, -0.07636, -0.9908), (0.108, 1.288e-09, -0.9908), (0.07636, 0.07636, -0.9908), (-0.01459, 0.1339, -1.106), (-0.07904, 0.09469, -1.036), (-0.1057, -1.71e-08, -1.007), (-0.07904, -0.09469, -1.036), (-0.01459, -0.1339, -1.106), (0.04985, -0.09469, -1.175), (0.07655, 1.671e-08, -1.204), (0.04985, 0.09469, -1.175), (-0.07578, 0.09029, -1.013), (-0.1069, -1.026e-08, -0.9987), (-0.07578, -0.09029, -1.013), (-0.0005794, -0.1277, -1.048), (0.07462, -0.09029, -1.082), (0.1058, 9.998e-09, -1.097), (0.07462, 0.09029, -1.082), (-0.0005794, 0.1277, -1.048)], [], [(32, 39, 15, 14), (40, 47, 13, 12), (48, 55, 11, 10), (56, 63, 9, 8), (39, 56, 8, 15), (47, 32, 14, 13), (55, 40, 12, 11), (63, 48, 10, 9), (23, 22, 30, 31), (21, 20, 28, 29), (19, 18, 26, 27), (17, 16, 24, 25), (16, 23, 31, 24), (22, 21, 29, 30), (20, 19, 27, 28), (18, 17, 25, 26), (16, 17, 18, 19, 20, 21, 22, 23), (24, 31, 30, 29, 28, 27, 26, 25), (1, 2, 51, 60), (60, 51, 50, 61), (61, 50, 49, 62), (62, 49, 48, 63), (3, 4, 43, 52), (52, 43, 42, 53), (53, 42, 41, 54), (54, 41, 40, 55), (5, 6, 35, 44), (44, 35, 34, 45), (45, 34, 33, 46), (46, 33, 32, 47), (7, 0, 59, 36), (36, 59, 58, 37), (37, 58, 57, 38), (38, 57, 56, 39), (0, 1, 60, 59), (59, 60, 61, 58), (58, 61, 62, 57), (57, 62, 63, 56), (2, 3, 52, 51), (51, 52, 53, 50), (50, 53, 54, 49), (49, 54, 55, 48), (4, 5, 44, 43), (43, 44, 45, 42), (42, 45, 46, 41), (41, 46, 47, 40), (6, 7, 36, 35), (35, 36, 37, 34), (34, 37, 38, 33), (33, 38, 39, 32), (80, 87, 79, 78), (88, 95, 77, 76), (96, 103, 75, 74), (104, 111, 73, 72), (87, 104, 72, 79), (95, 80, 78, 77), (103, 88, 76, 75), (111, 96, 74, 73), (65, 66, 99, 108), (108, 99, 98, 109), (109, 98, 97, 110), (110, 97, 96, 111), (67, 68, 91, 100), (100, 91, 90, 101), (101, 90, 89, 102), (102, 89, 88, 103), (69, 70, 83, 92), (92, 83, 82, 93), (93, 82, 81, 94), (94, 81, 80, 95), (71, 64, 107, 84), (84, 107, 106, 85), (85, 106, 105, 86), (86, 105, 104, 87), (64, 65, 108, 107), (107, 108, 109, 106), (106, 109, 110, 105), (105, 110, 111, 104), (66, 67, 100, 99), (99, 100, 101, 98), (98, 101, 102, 97), (97, 102, 103, 96), (68, 69, 92, 91), (91, 92, 93, 90), (90, 93, 94, 89), (89, 94, 95, 88), (70, 71, 84, 83), (83, 84, 85, 82), (82, 85, 86, 81), (81, 86, 87, 80), (65, 64, 71, 70, 69, 68, 67, 66), (128, 129, 114, 113), (129, 130, 115, 114), (130, 131, 116, 115), (131, 132, 117, 116), (132, 133, 118, 117), (133, 134, 119, 118), (134, 135, 112, 119), (135, 128, 113, 112), (120, 121, 128, 135), (127, 120, 135, 134), (126, 127, 134, 133), (125, 126, 133, 132), (124, 125, 132, 131), (123, 124, 131, 130), (122, 123, 130, 129), (121, 122, 129, 128)])
_uv = me_circle_003.uv_layers.new(name='UVMap')
_uv.uv.foreach_set('vector', [0.0, 0.0, 0.0, 0.0, 0.0, 0.0, 0.0, 0.0, 0.0, 0.0, 0.0, 0.0, 0.0, 0.0, 0.0, 0.0, 0.0, 0.0, 0.0, 0.0, 0.0, 0.0, 0.0, 0.0, 0.0, 0.0, 0.0, 0.0, 0.0, 0.0, 0.0, 0.0, 0.0, 0.0, 0.0, 0.0, 0.0, 0.0, 0.0, 0.0, 0.0, 0.0, 0.0, 0.0, 0.0, 0.0, 0.0, 0.0, 0.0, 0.0, 0.0, 0.0, 0.0, 0.0, 0.0, 0.0, 0.0, 0.0, 0.0, 0.0, 0.0, 0.0, 0.0, 0.0, 0.0, 0.0, 0.0, 0.0, 0.0, 0.0, 0.0, 0.0, 0.0, 0.0, 0.0, 0.0, 0.0, 0.0, 0.0, 0.0, 0.0, 0.0, 0.0, 0.0, 0.0, 0.0, 0.0, 0.0, 0.0, 0.0, 0.0, 0.0, 0.0, 0.0, 0.0, 0.0, 0.0, 0.0, 0.0, 0.0, 0.0, 0.0, 0.0, 0.0, 0.0, 0.0, 0.0, 0.0, 0.0, 0.0, 0.0, 0.0, 0.0, 0.0, 0.0, 0.0, 0.0, 0.0, 0.0, 0.0, 0.0, 0.0, 0.0, 0.0, 0.0, 0.0, 0.0, 0.0, 0.0, 0.0, 0.0, 0.0, 0.0, 0.0, 0.0, 0.0, 0.0, 0.0, 0.0, 0.0, 0.0, 0.0, 0.0, 0.0, 0.0, 0.0, 0.0, 0.0, 0.0, 0.0, 0.0, 0.0, 0.0, 0.0, 0.0, 0.0, 0.0, 0.0, 0.0, 0.0, 0.0, 0.0, 0.0, 0.0, 0.0, 0.0, 0.0, 0.0, 0.0, 0.0, 0.0, 0.0, 0.0, 0.0, 0.0, 0.0, 0.0, 0.0, 0.0, 0.0, 0.0, 0.0, 0.0, 0.0, 0.0, 0.0, 0.0, 0.0, 0.0, 0.0, 0.0, 0.0, 0.0, 0.0, 0.0, 0.0, 0.0, 0.0, 0.0, 0.0, 0.0, 0.0, 0.0, 0.0, 0.0, 0.0, 0.0, 0.0, 0.0, 0.0, 0.0, 0.0, 0.0, 0.0, 0.0, 0.0, 0.0, 0.0, 0.0, 0.0, 0.0, 0.0, 0.0, 0.0, 0.0, 0.0, 0.0, 0.0, 0.0, 0.0, 0.0, 0.0, 0.0, 0.0, 0.0, 0.0, 0.0, 0.0, 0.0, 0.0, 0.0, 0.0, 0.0, 0.0, 0.0, 0.0, 0.0, 0.0, 0.0, 0.0, 0.0, 0.0, 0.0, 0.0, 0.0, 0.0, 0.0, 0.0, 0.0, 0.0, 0.0, 0.0, 0.0, 0.0, 0.0, 0.0, 0.0, 0.0, 0.0, 0.0, 0.0, 0.0, 0.0, 0.0, 0.0, 0.0, 0.0, 0.0, 0.0, 0.0, 0.0, 0.0, 0.0, 0.0, 0.0, 0.0, 0.0, 0.0, 0.0, 0.0, 0.0, 0.0, 0.0, 0.0, 0.0, 0.0, 0.0, 0.0, 0.0, 0.0, 0.0, 0.0, 0.0, 0.0, 0.0, 0.0, 0.0, 0.0, 0.0, 0.0, 0.0, 0.0, 0.0, 0.0, 0.0, 0.0, 0.0, 0.0, 0.0, 0.0, 0.0, 0.0, 0.0, 0.0, 0.0, 0.0, 0.0, 0.0, 0.0, 0.0, 0.0, 0.0, 0.0, 0.0, 0.0, 0.0, 0.0, 0.0, 0.0, 0.0, 0.0, 0.0, 0.0, 0.0, 0.0, 0.0, 0.0, 0.0, 0.0, 0.0, 0.0, 0.0, 0.0, 0.0, 0.0, 0.0, 0.0, 0.0, 0.0, 0.0, 0.0, 0.0, 0.0, 0.0, 0.0, 0.0, 0.0, 0.0, 0.0, 0.0, 0.0, 0.0, 0.0, 0.0, 0.0, 0.0, 0.0, 0.0, 0.0, 0.0, 0.0, 0.0, 0.0, 0.0, 0.0, 0.0, 0.0, 0.0, 0.0, 0.0, 0.0, 0.0, 0.0, 0.0, 0.0, 0.0, 0.0, 0.0, 0.0, 0.0, 0.0, 0.0, 0.0, 0.0, 0.0, 0.0, 0.0, 0.0, 0.0, 0.0, 0.0, 0.0, 0.0, 0.0, 0.0, 0.0, 0.0, 0.0, 0.0, 0.0, 0.0, 0.0, 0.0, 0.0, 0.0, 0.0, 0.0, 0.0, 0.0, 0.0, 0.0, 0.0, 0.0, 0.0, 0.0, 0.0, 0.0, 0.0, 0.0, 0.0, 0.0, 0.0, 0.0, 0.0, 0.0, 0.0, 0.0, 0.0, 0.0, 0.0, 0.0, 0.0, 0.0, 0.0, 0.0, 0.0, 0.0, 0.0, 0.0, 0.0, 0.0, 0.0, 0.0, 0.0, 0.0, 0.0, 0.0, 0.0, 0.0, 0.0, 0.0, 0.0, 0.0, 0.0, 0.0, 0.0, 0.0, 0.0, 0.0, 0.0, 0.0, 0.0, 0.0, 0.0, 0.0, 0.0, 0.0, 0.0, 0.0, 0.0, 0.0, 0.0, 0.0, 0.0, 0.0, 0.0, 0.0, 0.0, 0.0, 0.0, 0.0, 0.0, 0.0, 0.0, 0.0, 0.0, 0.0, 0.0, 0.0, 0.0, 0.0, 0.0, 0.0, 0.0, 0.0, 0.0, 0.0, 0.0, 0.0, 0.0, 0.0, 0.0, 0.0, 0.0, 0.0, 0.0, 0.0, 0.0, 0.0, 0.0, 0.0, 0.0, 0.0, 0.0, 0.0, 0.0, 0.0, 0.0, 0.0, 0.0, 0.0, 0.0, 0.0, 0.0, 0.0, 0.0, 0.0, 0.0, 0.0, 0.0, 0.0, 0.0, 0.0, 0.0, 0.0, 0.0, 0.0, 0.0, 0.0, 0.0, 0.0, 0.0, 0.0, 0.0, 0.0, 0.0, 0.0, 0.0, 0.0, 0.0, 0.0, 0.0, 0.0, 0.0, 0.0, 0.0, 0.0, 0.0, 0.0, 0.0, 0.0, 0.0, 0.0, 0.0, 0.0, 0.0, 0.0, 0.0, 0.0, 0.0, 0.0, 0.0, 0.0, 0.0, 0.0, 0.0, 0.0, 0.0, 0.0, 0.0, 0.0, 0.0, 0.0, 0.0, 0.0, 0.0, 0.0, 0.0, 0.0, 0.0, 0.0, 0.0, 0.0, 0.0, 0.0, 0.0, 0.0, 0.0, 0.0, 0.0, 0.0, 0.0, 0.0, 0.0, 0.0, 0.0, 0.0, 0.0, 0.0, 0.0, 0.0, 0.0, 0.0, 0.0, 0.0, 0.0, 0.0, 0.0, 0.0, 0.0, 0.0, 0.0, 0.0, 0.0, 0.0, 0.0, 0.0, 0.0, 0.0, 0.0, 0.0, 0.0, 0.0, 0.0, 0.0, 0.0, 0.0, 0.0, 0.0, 0.0, 0.0, 0.0, 0.0, 0.0, 0.0, 0.0, 0.0, 0.0, 0.0, 0.0, 0.0, 0.0, 0.0, 0.0, 0.0, 0.0, 0.0, 0.0, 0.0, 0.0, 0.0, 0.0, 0.0, 0.0, 0.0, 0.0, 0.0, 0.0, 0.0, 0.0, 0.0, 0.0, 0.0, 0.0, 0.0, 0.0, 0.0, 0.0, 0.0, 0.0, 0.0, 0.0, 0.0, 0.0, 0.0, 0.0, 0.0, 0.0, 0.0, 0.0, 0.0, 0.0, 0.0, 0.0, 0.0, 0.0, 0.0, 0.0, 0.0, 0.0, 0.0, 0.0, 0.0, 0.0, 0.0, 0.0, 0.0, 0.0, 0.0, 0.0, 0.0, 0.0, 0.0, 0.0, 0.0, 0.0, 0.0, 0.0, 0.0, 0.0, 0.0, 0.0, 0.0, 0.0, 0.0, 0.0, 0.0, 0.0, 0.0, 0.0, 0.0, 0.0, 0.0, 0.0, 0.0, 0.0, 0.0, 0.0, 0.0, 0.0, 0.0, 0.0, 0.0, 0.0, 0.0, 0.0, 0.0, 0.0, 0.0, 0.0, 0.0, 0.0, 0.0, 0.0, 0.0, 0.0, 0.0, 0.0, 0.0, 0.0, 0.0, 0.0, 0.0, 0.0, 0.0, 0.0, 0.0, 0.0, 0.0, 0.0, 0.0, 0.0, 0.0, 0.0, 0.0, 0.0, 0.0, 0.0, 0.0, 0.0, 0.0, 0.0, 0.0, 0.0, 0.0, 0.0, 0.0, 0.0, 0.0, 0.0, 0.0, 0.0, 0.0, 0.0, 0.0, 0.0, 0.0, 0.0, 0.0, 0.0, 0.0, 0.0, 0.0, 0.0, 0.0, 0.0, 0.0, 0.0, 0.0, 0.0, 0.0, 0.0, 0.0, 0.0, 0.0, 0.0, 0.0, 0.0, 0.0, 0.0, 0.0, 0.0, 0.0, 0.0, 0.0, 0.0, 0.0, 0.0, 0.0, 0.0, 0.0, 0.0, 0.0, 0.0, 0.0, 0.0, 0.0, 0.0, 0.0, 0.0, 0.0, 0.0, 0.0, 0.0, 0.0, 0.0, 0.0, 0.0, 0.0, 0.0, 0.0, 0.0, 0.0, 0.0, 0.0, 0.0, 0.0, 0.0, 0.0, 0.0])
me_circle_003.update()
me_cube_002 = bpy.data.meshes.new('Cube.002')
me_cube_002.from_pydata([(-0.4519, 0.2025, 3.246), (-0.2146, 0.302, 3.767), (-0.4522, -0.3683, 3.356), (-0.2151, -0.2685, 3.876), (0.4121, 0.2741, 3.51), (0.4116, -0.3383, 3.627), (-0.4884, -0.2528, 3.251), (-0.5011, -0.1036, 3.193), (-0.4883, 0.0564, 3.191), (-0.3975, 0.3128, 3.348), (-0.3332, 0.3705, 3.484), (-0.2689, 0.3666, 3.631), (-0.1784, 0.1865, 3.872), (-0.1658, 0.0374, 3.929), (-0.1787, -0.1225, 3.931), (-0.2695, -0.3787, 3.774), (-0.3337, -0.4365, 3.639), (-0.3979, -0.4327, 3.492), (-0.004878, -0.3302, 3.877), (0.1555, -0.3709, 3.828), (0.2975, -0.3691, 3.743), (0.3987, -0.419, 3.483), (0.3482, -0.4662, 3.333), (0.4806, -0.1879, 3.625), (0.5044, -0.02555, 3.603), (0.4808, 0.1334, 3.564), (0.3992, 0.2958, 3.346), (0.3488, 0.2839, 3.189), (0.2981, 0.3457, 3.606), (0.1561, 0.3791, 3.684), (-0.05724, 0.3479, 3.774), (0.3774, -0.1907, 3.776), (0.4053, 0.004848, 3.761), (0.3777, 0.1919, 3.702), (0.2034, -0.1788, 3.9), (0.2204, 0.03127, 3.898), (0.2038, 0.2272, 3.822), (0.02704, -0.1575, 3.941), (0.02822, 0.03111, 3.943), (-0.001184, 0.2082, 3.885), (0.189, 0.4125, 3.237), (0.0003581, 0.4689, 3.312), (-0.22, 0.4455, 3.425), (0.2637, 0.4073, 3.438), (0.09247, 0.4568, 3.524), (-0.132, 0.4281, 3.626), (0.4553, -0.3032, 3.253), (0.4929, -0.1034, 3.198), (0.4556, 0.1027, 3.175), (0.5018, -0.2522, 3.456), (0.5378, -0.06062, 3.421), (0.5021, 0.1304, 3.382), (-0.1691, -0.5505, 3.579), (-0.0004744, -0.5918, 3.516), (0.1882, -0.5675, 3.425), (-0.06335, -0.4605, 3.762), (0.09171, -0.5022, 3.708), (0.263, -0.4885, 3.61), (-0.5019, 0.1292, 3.372), (-0.5379, -0.06236, 3.407), (-0.5022, -0.2534, 3.445), (-0.4554, 0.1802, 3.575), (-0.4931, -0.01957, 3.63), (-0.4557, -0.2257, 3.653), (-0.3307, 0.2012, 3.748), (-0.3536, 0.01519, 3.812), (-0.331, -0.1814, 3.821)], [], [(66, 14, 3, 15), (57, 20, 5, 21), (51, 25, 4, 26), (45, 30, 1, 11), (39, 12, 1, 30), (25, 33, 28, 4), (33, 36, 29, 28), (36, 39, 30, 29), (5, 20, 31, 23), (23, 31, 32, 24), (24, 32, 33, 25), (20, 19, 34, 31), (31, 34, 35, 32), (32, 35, 36, 33), (19, 18, 37, 34), (34, 37, 38, 35), (35, 38, 39, 36), (18, 3, 14, 37), (37, 14, 13, 38), (38, 13, 12, 39), (42, 45, 11, 10), (27, 26, 43, 40), (40, 43, 44, 41), (41, 44, 45, 42), (26, 4, 28, 43), (43, 28, 29, 44), (44, 29, 30, 45), (48, 51, 26, 27), (22, 21, 49, 46), (46, 49, 50, 47), (47, 50, 51, 48), (21, 5, 23, 49), (49, 23, 24, 50), (50, 24, 25, 51), (54, 57, 21, 22), (16, 15, 55, 52), (52, 55, 56, 53), (53, 56, 57, 54), (15, 3, 18, 55), (55, 18, 19, 56), (56, 19, 20, 57), (6, 60, 17, 2), (60, 63, 16, 17), (63, 66, 15, 16), (0, 9, 58, 8), (8, 58, 59, 7), (7, 59, 60, 6), (9, 10, 61, 58), (58, 61, 62, 59), (59, 62, 63, 60), (10, 11, 64, 61), (61, 64, 65, 62), (62, 65, 66, 63), (11, 1, 12, 64), (64, 12, 13, 65), (65, 13, 14, 66)])
_uv = me_cube_002.uv_layers.new(name='UVMap')
_uv.uv.foreach_set('vector', [0.5625, 0.1875, 0.625, 0.1875, 0.625, 0.25, 0.5625, 0.25, 0.5625, 0.4375, 0.625, 0.4375, 0.625, 0.5, 0.5625, 0.5, 0.5625, 0.6875, 0.625, 0.6875, 0.625, 0.75, 0.5625, 0.75, 0.5625, 0.9375, 0.625, 0.9375, 0.625, 1.0, 0.5625, 1.0, 0.8125, 0.6875, 0.875, 0.6875, 0.875, 0.75, 0.8125, 0.75, 0.625, 0.6875, 0.6875, 0.6875, 0.6875, 0.75, 0.625, 0.75, 0.6875, 0.6875, 0.75, 0.6875, 0.75, 0.75, 0.6875, 0.75, 0.75, 0.6875, 0.8125, 0.6875, 0.8125, 0.75, 0.75, 0.75, 0.625, 0.5, 0.6875, 0.5, 0.6875, 0.5625, 0.625, 0.5625, 0.625, 0.5625, 0.6875, 0.5625, 0.6875, 0.625, 0.625, 0.625, 0.625, 0.625, 0.6875, 0.625, 0.6875, 0.6875, 0.625, 0.6875, 0.6875, 0.5, 0.75, 0.5, 0.75, 0.5625, 0.6875, 0.5625, 0.6875, 0.5625, 0.75, 0.5625, 0.75, 0.625, 0.6875, 0.625, 0.6875, 0.625, 0.75, 0.625, 0.75, 0.6875, 0.6875, 0.6875, 0.75, 0.5, 0.8125, 0.5, 0.8125, 0.5625, 0.75, 0.5625, 0.75, 0.5625, 0.8125, 0.5625, 0.8125, 0.625, 0.75, 0.625, 0.75, 0.625, 0.8125, 0.625, 0.8125, 0.6875, 0.75, 0.6875, 0.8125, 0.5, 0.875, 0.5, 0.875, 0.5625, 0.8125, 0.5625, 0.8125, 0.5625, 0.875, 0.5625, 0.875, 0.625, 0.8125, 0.625, 0.8125, 0.625, 0.875, 0.625, 0.875, 0.6875, 0.8125, 0.6875, 0.5, 0.9375, 0.5625, 0.9375, 0.5625, 1.0, 0.5, 1.0, 0.5, 0.75, 0.5625, 0.75, 0.5625, 0.8125, 0.5, 0.8125, 0.5, 0.8125, 0.5625, 0.8125, 0.5625, 0.875, 0.5, 0.875, 0.5, 0.875, 0.5625, 0.875, 0.5625, 0.9375, 0.5, 0.9375, 0.5625, 0.75, 0.625, 0.75, 0.625, 0.8125, 0.5625, 0.8125, 0.5625, 0.8125, 0.625, 0.8125, 0.625, 0.875, 0.5625, 0.875, 0.5625, 0.875, 0.625, 0.875, 0.625, 0.9375, 0.5625, 0.9375, 0.5, 0.6875, 0.5625, 0.6875, 0.5625, 0.75, 0.5, 0.75, 0.5, 0.5, 0.5625, 0.5, 0.5625, 0.5625, 0.5, 0.5625, 0.5, 0.5625, 0.5625, 0.5625, 0.5625, 0.625, 0.5, 0.625, 0.5, 0.625, 0.5625, 0.625, 0.5625, 0.6875, 0.5, 0.6875, 0.5625, 0.5, 0.625, 0.5, 0.625, 0.5625, 0.5625, 0.5625, 0.5625, 0.5625, 0.625, 0.5625, 0.625, 0.625, 0.5625, 0.625, 0.5625, 0.625, 0.625, 0.625, 0.625, 0.6875, 0.5625, 0.6875, 0.5, 0.4375, 0.5625, 0.4375, 0.5625, 0.5, 0.5, 0.5, 0.5, 0.25, 0.5625, 0.25, 0.5625, 0.3125, 0.5, 0.3125, 0.5, 0.3125, 0.5625, 0.3125, 0.5625, 0.375, 0.5, 0.375, 0.5, 0.375, 0.5625, 0.375, 0.5625, 0.4375, 0.5, 0.4375, 0.5625, 0.25, 0.625, 0.25, 0.625, 0.3125, 0.5625, 0.3125, 0.5625, 0.3125, 0.625, 0.3125, 0.625, 0.375, 0.5625, 0.375, 0.5625, 0.375, 0.625, 0.375, 0.625, 0.4375, 0.5625, 0.4375, 0.375, 0.1875, 0.4375, 0.1875, 0.4375, 0.25, 0.375, 0.25, 0.4375, 0.1875, 0.5, 0.1875, 0.5, 0.25, 0.4375, 0.25, 0.5, 0.1875, 0.5625, 0.1875, 0.5625, 0.25, 0.5, 0.25, 0.375, 0.0, 0.4375, 0.0, 0.4375, 0.0625, 0.375, 0.0625, 0.375, 0.0625, 0.4375, 0.0625, 0.4375, 0.125, 0.375, 0.125, 0.375, 0.125, 0.4375, 0.125, 0.4375, 0.1875, 0.375, 0.1875, 0.4375, 0.0, 0.5, 0.0, 0.5, 0.0625, 0.4375, 0.0625, 0.4375, 0.0625, 0.5, 0.0625, 0.5, 0.125, 0.4375, 0.125, 0.4375, 0.125, 0.5, 0.125, 0.5, 0.1875, 0.4375, 0.1875, 0.5, 0.0, 0.5625, 0.0, 0.5625, 0.0625, 0.5, 0.0625, 0.5, 0.0625, 0.5625, 0.0625, 0.5625, 0.125, 0.5, 0.125, 0.5, 0.125, 0.5625, 0.125, 0.5625, 0.1875, 0.5, 0.1875, 0.5625, 0.0, 0.625, 0.0, 0.625, 0.0625, 0.5625, 0.0625, 0.5625, 0.0625, 0.625, 0.0625, 0.625, 0.125, 0.5625, 0.125, 0.5625, 0.125, 0.625, 0.125, 0.625, 0.1875, 0.5625, 0.1875])
me_cube_002.update()

# ---- objects
ob_head = bpy.data.objects.new('head', me_cube_001)
ob_body = bpy.data.objects.new('body', me_cube_003)
ob_helmet = bpy.data.objects.new('helmet', me_cube)
ob_empty = bpy.data.objects.new('Empty', None)
ob_empty_001 = bpy.data.objects.new('Empty.001', None)
ob_arm = bpy.data.objects.new('arm', me_circle_003)
ob_helmet_bak = bpy.data.objects.new('helmet.bak', me_cube_002)

# ---- transforms, parenting, visibility, modifiers, constraints
ob_head.location = (0.0, 0.0, 0.0)
_m = ob_head.modifiers.new('Mirror', 'MIRROR')
_m.use_clip = True
ob_body.location = (0.0, 0.0, 0.0)
_m = ob_body.modifiers.new('Mirror', 'MIRROR')
_m.use_clip = True
ob_helmet.location = (0.0, 0.0, 0.0)
_m = ob_helmet.modifiers.new('Solidify', 'SOLIDIFY')
_m.thickness = -0.04
ob_empty.location = (0.9145, 41.41, 2.003)
ob_empty.rotation_euler = (1.571, -0.0, 0.0)
ob_empty.empty_display_type = 'IMAGE'
ob_empty.empty_display_size = 5.0
ob_empty_001.location = (-29.5, -1.175, 2.003)
ob_empty_001.rotation_euler = (1.571, -0.0, 1.571)
ob_empty_001.empty_display_type = 'IMAGE'
ob_empty_001.empty_display_size = 5.0
ob_arm.location = (1.113, 0.2025, 2.688)
ob_arm.hide_select = True
ob_helmet_bak.location = (0.0, 0.0, 0.0)

# ---- collection membership
col_collection_2.objects.link(ob_head)
col_collection_2.objects.link(ob_body)
col_collection_2.objects.link(ob_helmet)
col_collection.objects.link(ob_empty)
col_collection.objects.link(ob_empty_001)
col_collection.objects.link(ob_arm)
col_collection.objects.link(ob_helmet_bak)

# ---- scene / render settings (as saved in the file)
scene.frame_start = 1; scene.frame_end = 250; scene.frame_set(184)
scene.render.engine = 'BLENDER_EEVEE_NEXT'
scene.cycles.sampling_pattern = 'TABULATED_SOBOL'
scene.cycles.use_light_tree = False
scene.view_settings.view_transform = 'Filmic'
bpy.context.view_layer.update()

# ---- added for rendering (the .blend has no active camera and no usable light): camera, sun
cam_auto = bpy.data.cameras.new('AutoCamera')
cam_auto.lens = 50.0
cam_auto.sensor_width = 36.0
cam_auto.clip_end = 1000.0
ob_auto_camera = bpy.data.objects.new('AutoCamera', cam_auto)
scene.collection.objects.link(ob_auto_camera)
ob_auto_camera.location = (4.48329, -5.18428, 5.38224)
ob_auto_camera.rotation_euler = (1.09748, -7.21219e-08, 0.694738)
scene.camera = ob_auto_camera
light_auto_sun = bpy.data.lights.new('AutoSun', 'SUN')
light_auto_sun.energy = 3.0
light_auto_sun.angle = 0.0523599
ob_auto_sun = bpy.data.objects.new('AutoSun', light_auto_sun)
scene.collection.objects.link(ob_auto_sun)
ob_auto_sun.rotation_euler = (0.872665, 0.174533, 0.523599)
bpy.context.view_layer.update()
